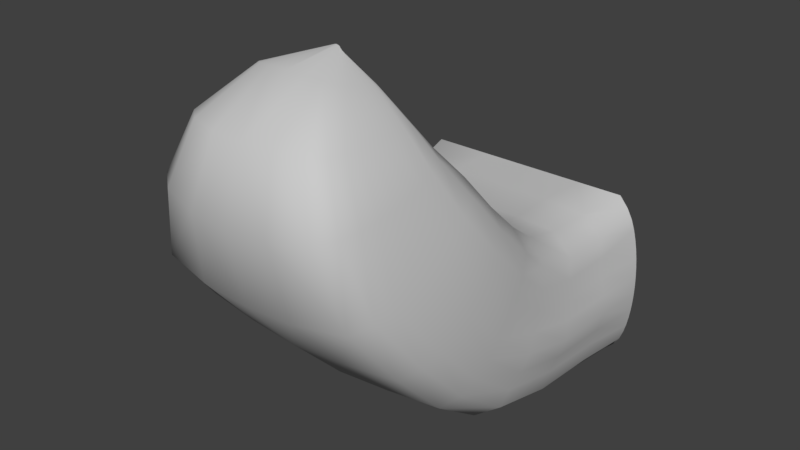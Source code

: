 # Source: slopeUp.blend  (saved by Blender 2.78.0; exported with 4.5.12 LTS)
import bpy
from mathutils import Matrix  # noqa: F401  (used for matrix-valued properties, if any)

bpy.ops.wm.read_factory_settings(use_empty=True)
scene = bpy.context.scene
scene.name = 'Scene'

# ---- collections
col_collection_1 = bpy.data.collections.new('Collection 1'); scene.collection.children.link(col_collection_1)

# ---- materials (node trees are filled in below, after node groups)
mat_slope_dirt1 = bpy.data.materials.new('Slope_Dirt1')
mat_slope_dirt1.alpha_threshold = 0.0
mat_slope_dirt1.use_transparent_shadow = False
mat_slope_dirt1.diffuse_color = (0.588, 0.588, 0.588, 1.0)
mat_slope_dirt1.specular_color = (0.0, 0.0, 0.0)
mat_slope_dirt1.roughness = 0.5
mat_slope_dirt1.specular_intensity = 1.0

# ---- material node trees

# ---- world
world_world = bpy.data.worlds.new('World'); scene.world = world_world
world_world.color = (0.05088, 0.05088, 0.05088)
world_world.use_sun_shadow = False
world_world.sun_shadow_jitter_overblur = 0.0
world_world.cycles.sampling_method = 'MANUAL'

# ---- meshes
me_slopeup = bpy.data.meshes.new('slopeUp')
me_slopeup.from_pydata([(6.172, 2.527, -5.0), (6.145, 3.489, -2.462), (6.239, 3.407, -5.0), (6.214, 2.966, -5.0), (5.954, 2.636, -2.425), (6.05, 4.351, -2.5), (6.239, 4.296, -5.0), (6.247, 3.851, -5.0), (5.865, 5.192, -2.55), (6.172, 5.193, -5.0), (6.214, 4.744, -5.0), (5.704, 6.073, -2.588), (6.025, 6.101, -5.0), (6.111, 5.646, -5.0), (5.076, 0.0, -5.0), (5.553, 0.9665, -2.353), (5.747, 0.8031, -5.0), (5.487, 0.3919, -5.0), (4.922, 0.1884, -2.319), (5.574, 6.995, -2.615), (5.91, 6.56, -5.0), (5.747, 7.025, -5.0), (5.71, 1.793, -2.389), (6.025, 1.656, -5.0), (5.91, 1.227, -5.0), (4.549, 7.767, -2.677), (5.487, 7.503, -5.0), (5.076, 8.0, -5.0), (6.111, 2.09, -5.0), (5.868, 5.293, 0.1621), (5.717, 6.143, -0.0437), (4.621, 0.4666, 1.357), (5.519, 1.214, 1.17), (5.545, 7.025, -0.2444), (5.64, 2.011, 0.9735), (4.528, 7.842, -0.4717), (5.924, 2.823, 0.777), (6.15, 3.645, 0.5782), (6.014, 4.476, 0.3745), (6.153, 4.411, 3.396), (6.05, 5.194, 3.035), (5.986, 5.984, 2.671), (5.843, 6.783, 2.302), (4.528, 1.411, 4.78), (5.574, 2.118, 4.454), (5.574, 7.597, 1.927), (5.744, 2.869, 4.107), (4.61, 8.363, 1.436), (5.986, 3.636, 3.754), (5.986, 5.418, 6.048), (6.05, 6.057, 5.481), (6.05, 6.702, 4.909), (5.986, 7.353, 4.332), (5.843, 8.012, 3.748), (4.922, 3.585, 7.673), (5.574, 4.168, 7.156), (5.574, 8.683, 3.153), (5.843, 4.787, 6.607), (4.606, 9.337, 2.746), (2.392, 0.3932, 1.368), (2.364, 1.444, 4.983), (2.533, 0.0583, -2.475), (2.452, 3.406, 7.852), (2.684, -0.0058, -5.0), (0.0389, 1.516, 5.07), (0.0426, 3.289, 7.963), (0.1428, 0.0135, -2.511), (0.1085, 0.4122, 1.379), (0.0751, 0.0112, -5.0), (-5.839, 5.418, 6.048), (-5.807, 3.636, 3.754), (-5.997, 4.411, 3.396), (-5.903, 6.057, 5.481), (-5.903, 5.194, 3.035), (-5.903, 6.702, 4.909), (-5.718, 5.965, 2.695), (-5.839, 7.353, 4.332), (-5.557, 6.765, 2.325), (-5.696, 8.012, 3.748), (-4.775, 3.585, 7.673), (-4.775, 1.411, 4.78), (-5.405, 2.118, 4.454), (-5.426, 4.168, 7.156), (-5.426, 7.597, 1.927), (-5.426, 8.683, 3.153), (-5.563, 2.869, 4.107), (-5.696, 4.787, 6.607), (-4.238, 8.363, 1.437), (-4.287, 9.337, 2.746), (-5.718, 5.299, 0.1879), (-5.563, 6.147, -0.0183), (-4.143, 0.4994, 1.221), (-4.98, 1.173, 1.107), (-5.398, 7.025, -0.2443), (-5.456, 2.097, 0.9376), (-4.277, 7.843, -0.4694), (-5.778, 2.823, 0.7776), (-6.003, 3.645, 0.5783), (-5.867, 4.476, 0.3745), (-5.903, 4.351, -2.5), (-5.839, 5.22, -2.538), (-5.696, 6.099, -2.576), (-3.973, 0.2483, -2.507), (-5.006, 0.8223, -2.214), (-5.426, 6.995, -2.615), (-5.544, 1.797, -2.277), (-4.413, 7.767, -2.676), (-5.839, 2.636, -2.425), (-6.006, 3.489, -2.462), (-6.063, 2.966, -5.0), (-6.088, 3.407, -5.0), (-6.021, 2.527, -5.0), (-6.096, 3.851, -5.0), (-6.088, 4.296, -5.0), (-6.063, 4.744, -5.0), (-6.021, 5.193, -5.0), (-5.959, 5.646, -5.0), (-5.874, 6.101, -5.0), (-4.924, 0.0, -5.0), (-5.336, 0.3919, -5.0), (-5.596, 0.8031, -5.0), (-5.758, 6.56, -5.0), (-5.596, 7.025, -5.0), (-5.758, 1.227, -5.0), (-5.874, 1.656, -5.0), (-5.336, 7.503, -5.0), (-4.924, 8.0, -5.0), (-5.959, 2.09, -5.0), (-2.133, 0.3943, 1.362), (-2.144, 0.0587, -2.475), (-2.361, 3.407, 7.852), (-2.335, 1.446, 4.983), (-2.535, -0.0054, -5.0), (2.913, 8.0, -5.0), (2.622, 7.939, -2.656), (2.825, 9.39, 2.526), (2.876, 8.455, 1.531), (2.717, 7.935, -0.4649), (0.397, 8.455, 1.531), (0.2501, 7.935, -0.4636), (0.3572, 8.0, -5.0), (0.143, 7.939, -2.656), (0.3465, 9.39, 2.526), (-2.0, 8.455, 1.531), (-2.135, 7.935, -0.4628), (-2.115, 8.0, -5.0), (-2.254, 7.939, -2.656), (-2.05, 9.39, 2.526), (-5.839, 9.169, 6.188), (-5.903, 8.645, 6.864), (-5.839, 7.612, 8.196), (-5.696, 7.104, 8.852), (-5.426, 10.24, 4.808), (-4.25, 10.74, 4.195), (-5.426, 6.606, 9.495), (-5.903, 8.126, 7.533), (-5.696, 9.698, 5.504), (5.574, 6.606, 9.495), (5.843, 7.104, 8.852), (6.05, 8.126, 7.533), (6.05, 8.645, 6.864), (5.843, 9.698, 5.504), (5.574, 10.24, 4.808), (-4.775, 6.137, 10.1), (-2.319, 5.964, 10.36), (0.3465, 10.81, 4.074), (-2.05, 10.81, 4.074), (0.0583, 5.861, 10.49), (4.922, 6.137, 10.1), (5.986, 7.612, 8.196), (5.986, 9.169, 6.188), (4.536, 10.74, 4.195), (2.825, 10.81, 4.074), (2.442, 5.964, 10.36), (4.254, 13.52, 7.032), (5.151, 12.08, 6.256), (5.4, 11.68, 7.054), (4.581, 13.37, 7.787), (4.772, 13.07, 9.336), (5.591, 10.88, 8.612), (5.591, 10.48, 9.379), (4.772, 12.92, 10.1), (1.918, 12.02, 13.28), (2.274, 8.734, 12.71), (0.0627, 8.666, 12.79), (0.0551, 11.92, 13.39), (4.213, 12.33, 5.485), (3.443, 13.62, 6.424), (4.717, 13.22, 8.565), (5.532, 11.27, 7.837), (4.717, 12.78, 10.86), (5.532, 10.1, 10.14), (5.4, 9.711, 10.89), (4.589, 12.63, 11.6), (-4.412, 8.978, 12.32), (-5.014, 9.333, 11.63), (-4.184, 12.48, 12.32), (-3.443, 12.28, 12.93), (-5.395, 10.1, 10.14), (-5.455, 10.48, 9.379), (-4.655, 12.92, 10.1), (-4.6, 12.78, 10.86), (-5.395, 11.27, 7.837), (-5.263, 11.68, 7.054), (-4.461, 13.37, 7.787), (-4.599, 13.22, 8.565), (-1.806, 12.02, 13.28), (-2.146, 8.734, 12.71), (0.3206, 12.51, 5.415), (2.611, 12.51, 5.415), (2.084, 13.68, 6.205), (0.2779, 13.69, 6.165), (4.301, 12.48, 12.32), (5.151, 9.333, 11.63), (4.549, 8.978, 12.32), (3.559, 12.28, 12.93), (-5.263, 9.711, 10.89), (-4.471, 12.63, 11.6), (-5.455, 10.88, 8.612), (-4.655, 13.07, 9.336), (-5.014, 12.08, 6.256), (-4.106, 13.52, 7.032), (-1.564, 13.68, 6.205), (-1.894, 12.51, 5.415), (-3.951, 12.33, 5.485), (-3.163, 13.62, 6.424), (2.638, 14.84, 7.053), (1.582, 14.88, 6.892), (-2.424, 14.84, 7.053), (-1.186, 14.88, 6.891), (3.254, 14.89, 7.533), (3.517, 14.9, 8.115), (3.677, 14.93, 9.903), (3.677, 14.92, 9.311), (0.0419, 14.82, 12.51), (1.464, 14.83, 12.4), (3.632, 14.91, 8.714), (3.527, 14.94, 11.06), (3.633, 14.93, 10.49), (-2.627, 14.92, 12.1), (-3.199, 14.94, 11.62), (-3.545, 14.93, 10.49), (-3.589, 14.93, 9.903), (-3.425, 14.9, 8.115), (-3.543, 14.91, 8.714), (-1.379, 14.83, 12.4), (0.207, 14.87, 6.849), (2.714, 14.92, 12.1), (3.286, 14.94, 11.62), (-3.439, 14.94, 11.06), (-3.589, 14.92, 9.311), (-3.138, 14.89, 7.533), (2.083, 16.36, 9.09), (2.108, 16.28, 8.796), (2.108, 16.2, 8.5), (1.886, 16.52, 9.657), (2.023, 16.44, 9.378), (-1.832, 16.52, 9.657), (-1.97, 16.44, 9.378), (-2.056, 16.28, 8.795), (-2.056, 16.2, 8.499), (-1.966, 16.03, 7.897), (-1.807, 15.92, 7.593), (-0.8087, 16.7, 10.09), (0.0272, 16.75, 10.16), (-0.6978, 15.71, 7.196), (0.1206, 15.7, 7.155), (2.082, 16.12, 8.2), (2.019, 16.03, 7.898), (1.546, 16.6, 9.911), (0.8628, 16.7, 10.09), (-2.03, 16.36, 9.089), (-2.031, 16.12, 8.2), (-1.409, 15.77, 7.328), (1.536, 15.77, 7.329), (0.9172, 15.71, 7.196), (1.875, 15.92, 7.594), (-1.493, 16.6, 9.911), (0.1763, 16.93, 7.608), (0.1784, 16.91, 7.6), (0.1773, 16.88, 7.592), (0.1603, 16.97, 7.623), (0.1707, 16.95, 7.615), (-0.1181, 16.98, 7.621), (-0.1302, 16.96, 7.612), (-0.1421, 16.91, 7.596), (-0.1432, 16.89, 7.588), (-0.1355, 16.85, 7.571), (-0.1247, 16.83, 7.563), (-0.0405, 17.01, 7.634), (0.0223, 17.02, 7.633), (-0.0407, 16.78, 7.543), (0.0191, 16.78, 7.544), (0.173, 16.86, 7.583), (0.1654, 16.84, 7.575), (0.1383, 16.99, 7.631), (0.0848, 17.01, 7.635), (-0.1378, 16.94, 7.604), (-0.1411, 16.87, 7.58), (-0.0986, 16.8, 7.557), (0.1295, 16.79, 7.558), (0.0794, 16.78, 7.544), (0.1532, 16.82, 7.565), (-0.0948, 16.99, 7.629)], [], [(0, 1, 2, 3), (4, 1, 0), (2, 5, 6, 7), (1, 5, 2), (6, 8, 9, 10), (5, 8, 6), (9, 11, 12, 13), (8, 11, 9), (14, 15, 16, 17), (18, 15, 14), (11, 19, 20, 12), (20, 19, 21), (16, 22, 23, 24), (15, 22, 16), (19, 25, 26, 21), (26, 25, 27), (23, 4, 0, 28), (22, 4, 23), (8, 29, 30, 11), (18, 31, 32, 15), (11, 30, 33, 19), (15, 32, 34, 22), (19, 33, 35, 25), (22, 34, 36, 4), (4, 36, 37, 1), (1, 37, 38, 5), (5, 38, 29, 8), (37, 39, 40, 38), (38, 40, 41, 29), (29, 41, 42, 30), (31, 43, 44, 32), (30, 42, 45, 33), (32, 44, 46, 34), (33, 45, 47, 35), (34, 46, 48, 36), (36, 48, 39, 37), (39, 48, 49, 50), (40, 39, 50, 51), (41, 40, 51, 52), (42, 41, 52, 53), (44, 43, 54, 55), (45, 42, 53, 56), (46, 44, 55, 57), (47, 45, 56, 58), (48, 46, 57, 49), (59, 60, 43, 31), (31, 18, 61, 59), (43, 60, 62, 54), (18, 14, 63, 61), (62, 60, 64, 65), (59, 61, 66, 67), (60, 59, 67, 64), (61, 63, 68, 66), (69, 70, 71, 72), (72, 71, 73, 74), (74, 73, 75, 76), (76, 75, 77, 78), (79, 80, 81, 82), (78, 77, 83, 84), (82, 81, 85, 86), (84, 83, 87, 88), (86, 85, 70, 69), (89, 90, 77, 75), (80, 91, 92, 81), (83, 77, 90, 93), (92, 94, 85, 81), (93, 95, 87, 83), (94, 96, 70, 85), (96, 97, 71, 70), (97, 98, 73, 71), (98, 89, 75, 73), (89, 98, 99, 100), (100, 101, 90, 89), (91, 102, 103, 92), (101, 104, 93, 90), (94, 92, 103, 105), (104, 106, 95, 93), (96, 94, 105, 107), (107, 108, 97, 96), (108, 99, 98, 97), (108, 107, 109, 110), (111, 109, 107), (99, 108, 112, 113), (110, 112, 108), (100, 99, 114, 115), (113, 114, 99), (101, 100, 116, 117), (115, 116, 100), (118, 119, 120, 103), (102, 118, 103), (104, 101, 121, 122), (117, 121, 101), (105, 103, 123, 124), (120, 123, 103), (106, 104, 125, 126), (122, 125, 104), (107, 105, 127, 111), (124, 127, 105), (91, 128, 129, 102), (79, 130, 131, 80), (132, 118, 102, 129), (91, 80, 131, 128), (130, 65, 64, 131), (129, 128, 67, 66), (68, 132, 129, 66), (128, 131, 64, 67), (133, 27, 25, 134), (58, 135, 136, 47), (35, 47, 136, 137), (25, 35, 137, 134), (137, 136, 138, 139), (140, 133, 134, 141), (134, 137, 139, 141), (138, 136, 135, 142), (139, 138, 143, 144), (145, 140, 141, 146), (141, 139, 144, 146), (143, 138, 142, 147), (144, 143, 87, 95), (145, 146, 106, 126), (146, 144, 95, 106), (74, 76, 148, 149), (87, 143, 147, 88), (86, 69, 150, 151), (152, 84, 88, 153), (82, 86, 151, 154), (72, 74, 149, 155), (78, 84, 152, 156), (55, 157, 158, 57), (50, 159, 160, 51), (53, 161, 162, 56), (130, 79, 163, 164), (142, 165, 166, 147), (65, 130, 164, 167), (54, 168, 157, 55), (49, 169, 159, 50), (52, 170, 161, 53), (79, 82, 154, 163), (69, 72, 155, 150), (76, 78, 156, 148), (58, 171, 172, 135), (57, 158, 169, 49), (51, 160, 170, 52), (58, 56, 162, 171), (62, 173, 168, 54), (65, 167, 173, 62), (88, 147, 166, 153), (135, 172, 165, 142), (174, 175, 176, 177), (178, 179, 180, 181), (182, 183, 184, 185), (186, 175, 174, 187), (188, 189, 179, 178), (190, 191, 192, 193), (194, 195, 196, 197), (198, 199, 200, 201), (202, 203, 204, 205), (206, 207, 194, 197), (208, 209, 210, 211), (181, 180, 191, 190), (212, 213, 214, 215), (177, 176, 189, 188), (193, 192, 213, 212), (195, 216, 217, 196), (199, 218, 219, 200), (203, 220, 221, 204), (184, 207, 206, 185), (222, 223, 208, 211), (214, 183, 182, 215), (216, 198, 201, 217), (218, 202, 205, 219), (221, 220, 224, 225), (209, 186, 187, 210), (225, 224, 223, 222), (210, 187, 226, 227), (228, 225, 222, 229), (230, 174, 177, 231), (178, 181, 232, 233), (182, 185, 234, 235), (187, 174, 230, 226), (188, 178, 233, 236), (190, 193, 237, 238), (239, 197, 196, 240), (241, 201, 200, 242), (205, 204, 243, 244), (245, 206, 197, 239), (211, 210, 227, 246), (181, 190, 238, 232), (212, 215, 247, 248), (231, 177, 188, 236), (193, 212, 248, 237), (240, 196, 217, 249), (242, 200, 219, 250), (204, 221, 251, 243), (234, 185, 206, 245), (229, 222, 211, 246), (215, 182, 235, 247), (249, 217, 201, 241), (250, 219, 205, 244), (251, 221, 225, 228), (252, 253, 232, 238), (253, 254, 233, 232), (255, 256, 237, 248), (257, 240, 249, 258), (259, 242, 250, 260), (261, 243, 251, 262), (263, 264, 234, 245), (265, 229, 246, 266), (254, 267, 236, 233), (267, 268, 231, 236), (269, 247, 235, 270), (269, 255, 248, 247), (258, 249, 241, 271), (260, 250, 244, 272), (262, 251, 228, 273), (274, 275, 227, 226), (273, 228, 229, 265), (268, 276, 230, 231), (270, 235, 234, 264), (276, 274, 226, 230), (256, 252, 238, 237), (277, 239, 240, 257), (271, 241, 242, 259), (272, 244, 243, 261), (277, 263, 245, 239), (275, 266, 246, 227), (278, 279, 253, 252), (279, 280, 254, 253), (281, 282, 256, 255), (283, 257, 258, 284), (285, 259, 260, 286), (287, 261, 262, 288), (289, 290, 264, 263), (291, 265, 266, 292), (280, 293, 267, 254), (293, 294, 268, 267), (295, 269, 270, 296), (295, 281, 255, 269), (284, 258, 271, 297), (286, 260, 272, 298), (288, 262, 273, 299), (300, 301, 275, 274), (299, 273, 265, 291), (294, 302, 276, 268), (296, 270, 264, 290), (302, 300, 274, 276), (282, 278, 252, 256), (303, 277, 257, 283), (297, 271, 259, 285), (298, 272, 261, 287), (303, 289, 263, 277), (301, 292, 266, 275), (149, 148, 202, 218), (151, 150, 198, 216), (153, 224, 220, 152), (154, 151, 216, 195), (155, 149, 218, 199), (156, 152, 220, 203), (192, 158, 157, 213), (179, 160, 159, 180), (175, 162, 161, 176), (164, 163, 194, 207), (165, 208, 223, 166), (167, 164, 207, 184), (213, 157, 168, 214), (180, 159, 169, 191), (176, 161, 170, 189), (163, 154, 195, 194), (150, 155, 199, 198), (148, 156, 203, 202), (172, 171, 186, 209), (191, 169, 158, 192), (189, 170, 160, 179), (171, 162, 175, 186), (173, 183, 214, 168), (167, 184, 183, 173), (166, 223, 224, 153), (165, 172, 209, 208)])
me_slopeup.polygons.foreach_set('use_smooth', [True] * 278)
_k = set([(0, 3), (0, 28), (2, 3), (2, 7), (6, 7), (6, 10), (9, 10), (9, 13), (12, 13), (12, 20), (14, 17), (14, 63), (16, 17), (16, 24), (20, 21), (21, 26), (23, 24), (23, 28), (26, 27), (27, 133), (63, 68), (68, 132), (109, 110), (109, 111), (110, 112), (111, 127), (112, 113), (113, 114), (114, 115), (115, 116), (116, 117), (117, 121), (118, 119), (118, 132), (119, 120), (120, 123), (121, 122), (122, 125), (123, 124), (124, 127), (125, 126), (126, 145), (133, 140), (140, 145), (278, 279), (278, 282), (279, 280), (280, 293), (281, 282), (281, 295), (283, 284), (283, 303), (284, 297), (285, 286), (285, 297), (286, 298), (287, 288), (287, 298), (288, 299), (289, 290), (289, 303), (290, 296), (291, 292), (291, 299), (292, 301), (293, 294), (294, 302), (295, 296), (300, 301), (300, 302)])
me_slopeup.attributes.new('sharp_edge', 'BOOLEAN', 'EDGE').data.foreach_set('value', [ (min(e.vertices), max(e.vertices)) in _k for e in me_slopeup.edges])
_uv = me_slopeup.uv_layers.new(name='UVMap')
_uv.uv.foreach_set('vector', [0.6278, 0.0, 0.5205, 0.3052, 0.5205, 0.0, 0.5723, 0.0, 0.6278, 0.3052, 0.5205, 0.3052, 0.6278, 0.0, 0.5205, 0.0, 0.4128, 0.3052, 0.4128, 0.0, 0.4733, 0.0, 0.5205, 0.3052, 0.4128, 0.3052, 0.5205, 0.0, 0.4128, 0.0, 0.3053, 0.3052, 0.3053, 0.0, 0.3642, 0.0, 0.4128, 0.3052, 0.3053, 0.3052, 0.4128, 0.0, 0.3053, 0.0, 0.1977, 0.3052, 0.1977, 0.0, 0.2582, 0.0, 0.3053, 0.3052, 0.1977, 0.3052, 0.3053, 0.0, 0.9998, 0.0, 0.8432, 0.3052, 0.8432, 0.0, 0.9205, 0.0, 0.9998, 0.3052, 0.8432, 0.3052, 0.9998, 0.0, 0.1977, 0.3052, 0.0902, 0.3052, 0.1486, 0.0, 0.1977, 0.0, 0.1486, 0.0, 0.0902, 0.3052, 0.0902, 0.0, 0.8432, 0.0, 0.7356, 0.3052, 0.7356, 0.0, 0.7932, 0.0, 0.8432, 0.3052, 0.7356, 0.3052, 0.8432, 0.0, 0.0902, 0.3052, 0.0, 0.3052, 0.0482, 0.0, 0.0902, 0.0, 0.0482, 0.0, 0.0, 0.3052, 0.0, 0.0, 0.7356, 0.0, 0.6278, 0.3052, 0.6278, 0.0, 0.691, 0.0, 0.7356, 0.3052, 0.6278, 0.3052, 0.7356, 0.0, 0.3053, 0.3052, 0.3053, 0.613, 0.1977, 0.613, 0.1977, 0.3052, 0.9998, 0.3052, 0.9998, 0.613, 0.8432, 0.613, 0.8432, 0.3052, 0.1977, 0.3052, 0.1977, 0.613, 0.0902, 0.613, 0.0902, 0.3052, 0.8432, 0.3052, 0.8432, 0.613, 0.7356, 0.613, 0.7356, 0.3052, 0.0902, 0.3052, 0.0902, 0.613, 0.0, 0.613, 0.0, 0.3052, 0.7356, 0.3052, 0.7356, 0.613, 0.6278, 0.613, 0.6278, 0.3052, 0.6278, 0.3052, 0.6278, 0.613, 0.5205, 0.613, 0.5205, 0.3052, 0.5205, 0.3052, 0.5205, 0.613, 0.4128, 0.613, 0.4128, 0.3052, 0.4128, 0.3052, 0.4128, 0.613, 0.3053, 0.613, 0.3053, 0.3052, 0.5205, 0.613, 0.5205, 1.0, 0.4128, 1.0, 0.4128, 0.613, 0.4128, 0.613, 0.4128, 1.0, 0.3053, 1.0, 0.3053, 0.613, 0.3053, 0.613, 0.3053, 1.0, 0.1977, 1.0, 0.1977, 0.613, 0.9998, 0.613, 0.9998, 1.0, 0.8432, 1.0, 0.8432, 0.613, 0.1977, 0.613, 0.1977, 1.0, 0.0902, 1.0, 0.0902, 0.613, 0.8432, 0.613, 0.8432, 1.0, 0.7356, 1.0, 0.7356, 0.613, 0.0902, 0.613, 0.0902, 1.0, 0.0, 1.0, 0.0, 0.613, 0.7356, 0.613, 0.7356, 1.0, 0.6278, 1.0, 0.6278, 0.613, 0.6278, 0.613, 0.6278, 1.0, 0.5205, 1.0, 0.5205, 0.613, 0.5205, 0.0, 0.6278, 0.0, 0.6278, 0.3052, 0.5205, 0.3052, 0.4128, 0.0, 0.5205, 0.0, 0.5205, 0.3052, 0.4128, 0.3052, 0.3053, 0.0, 0.4128, 0.0, 0.4128, 0.3052, 0.3053, 0.3052, 0.1977, 0.0, 0.3053, 0.0, 0.3053, 0.3052, 0.1977, 0.3052, 0.8432, 0.0, 0.9998, 0.0, 0.9998, 0.3052, 0.8432, 0.3052, 0.0902, 0.0, 0.1977, 0.0, 0.1977, 0.3052, 0.0902, 0.3052, 0.7356, 0.0, 0.8432, 0.0, 0.8432, 0.3052, 0.7356, 0.3052, 0.0, 0.0, 0.0902, 0.0, 0.0902, 0.3052, 0.0, 0.3052, 0.6278, 0.0, 0.7356, 0.0, 0.7356, 0.3052, 0.6278, 0.3052, 0.2408, 0.613, 0.2408, 1.0, 0.0, 1.0, 0.0, 0.613, 0.0, 0.613, 0.0, 0.3052, 0.2408, 0.3052, 0.2408, 0.613, 0.0, 0.0, 0.2408, 0.0, 0.2408, 0.3052, 0.0, 0.3052, 0.0, 0.3052, 0.0, 0.0, 0.2408, 0.0, 0.2408, 0.3052, 0.2408, 0.3052, 0.2408, 0.0, 0.4788, 0.0, 0.4788, 0.3052, 0.2408, 0.613, 0.2408, 0.3052, 0.4788, 0.3052, 0.4788, 0.613, 0.2408, 1.0, 0.2408, 0.613, 0.4788, 0.613, 0.4788, 1.0, 0.2408, 0.3052, 0.2408, 0.0, 0.4788, 0.0, 0.4788, 0.3052, 0.3053, 0.3052, 0.3053, 0.0, 0.4128, 0.0, 0.4128, 0.3052, 0.4128, 0.3052, 0.4128, 0.0, 0.5205, 0.0, 0.5205, 0.3052, 0.5205, 0.3052, 0.5205, 0.0, 0.6278, 0.0, 0.6278, 0.3052, 0.6278, 0.3052, 0.6278, 0.0, 0.7356, 0.0, 0.7356, 0.3052, 0.0, 0.3052, 0.0, 0.0, 0.0902, 0.0, 0.0902, 0.3052, 0.7356, 0.3052, 0.7356, 0.0, 0.8432, 0.0, 0.8432, 0.3052, 0.0902, 0.3052, 0.0902, 0.0, 0.1977, 0.0, 0.1977, 0.3052, 0.8432, 0.3052, 0.8432, 0.0, 0.9998, 0.0, 0.9998, 0.3052, 0.1977, 0.3052, 0.1977, 0.0, 0.3053, 0.0, 0.3053, 0.3052, 0.6278, 0.613, 0.7356, 0.613, 0.7356, 1.0, 0.6278, 1.0, 0.0, 1.0, 0.0, 0.613, 0.0902, 0.613, 0.0902, 1.0, 0.8432, 1.0, 0.7356, 1.0, 0.7356, 0.613, 0.8432, 0.613, 0.0902, 0.613, 0.1977, 0.613, 0.1977, 1.0, 0.0902, 1.0, 0.8432, 0.613, 0.9998, 0.613, 0.9998, 1.0, 0.8432, 1.0, 0.1977, 0.613, 0.3053, 0.613, 0.3053, 1.0, 0.1977, 1.0, 0.3053, 0.613, 0.4128, 0.613, 0.4128, 1.0, 0.3053, 1.0, 0.4128, 0.613, 0.5205, 0.613, 0.5205, 1.0, 0.4128, 1.0, 0.5205, 0.613, 0.6278, 0.613, 0.6278, 1.0, 0.5205, 1.0, 0.6278, 0.613, 0.5205, 0.613, 0.5205, 0.3052, 0.6278, 0.3052, 0.6278, 0.3052, 0.7356, 0.3052, 0.7356, 0.613, 0.6278, 0.613, 0.0, 0.613, 0.0, 0.3052, 0.0902, 0.3052, 0.0902, 0.613, 0.7356, 0.3052, 0.8432, 0.3052, 0.8432, 0.613, 0.7356, 0.613, 0.1977, 0.613, 0.0902, 0.613, 0.0902, 0.3052, 0.1977, 0.3052, 0.8432, 0.3052, 0.9998, 0.3052, 0.9998, 0.613, 0.8432, 0.613, 0.3053, 0.613, 0.1977, 0.613, 0.1977, 0.3052, 0.3053, 0.3052, 0.3053, 0.3052, 0.4128, 0.3052, 0.4128, 0.613, 0.3053, 0.613, 0.4128, 0.3052, 0.5205, 0.3052, 0.5205, 0.613, 0.4128, 0.613, 0.4128, 0.3052, 0.3053, 0.3052, 0.3646, 0.0, 0.4128, 0.0, 0.3053, 0.0, 0.3646, 0.0, 0.3053, 0.3052, 0.5205, 0.3052, 0.4128, 0.3052, 0.466, 0.0, 0.5205, 0.0, 0.4128, 0.0, 0.466, 0.0, 0.4128, 0.3052, 0.6278, 0.3052, 0.5205, 0.3052, 0.5937, 0.0, 0.6278, 0.0, 0.5205, 0.0, 0.5937, 0.0, 0.5205, 0.3052, 0.7356, 0.3052, 0.6278, 0.3052, 0.7031, 0.0, 0.7356, 0.0, 0.6278, 0.0, 0.7031, 0.0, 0.6278, 0.3052, 0.0, 0.0, 0.0429, 0.0, 0.0902, 0.0, 0.0902, 0.3052, 0.0, 0.3052, 0.0, 0.0, 0.0902, 0.3052, 0.8432, 0.3052, 0.7356, 0.3052, 0.7859, 0.0, 0.8432, 0.0, 0.7356, 0.0, 0.7859, 0.0, 0.7356, 0.3052, 0.1977, 0.3052, 0.0902, 0.3052, 0.1482, 0.0, 0.1977, 0.0, 0.0902, 0.0, 0.1482, 0.0, 0.0902, 0.3052, 0.9998, 0.3052, 0.8432, 0.3052, 0.94, 0.0, 0.9998, 0.0, 0.8432, 0.0, 0.94, 0.0, 0.8432, 0.3052, 0.3053, 0.3052, 0.1977, 0.3052, 0.2506, 0.0, 0.3053, 0.0, 0.1977, 0.0, 0.2506, 0.0, 0.1977, 0.3052, 0.9998, 0.613, 0.7063, 0.613, 0.7063, 0.3052, 0.9998, 0.3052, 0.9998, 0.3052, 0.7063, 0.3052, 0.7063, 0.0, 0.9998, 0.0, 0.7063, 0.0, 0.9998, 0.0, 0.9998, 0.3052, 0.7063, 0.3052, 0.9998, 0.613, 0.9998, 1.0, 0.7063, 1.0, 0.7063, 0.613, 0.7063, 0.3052, 0.4788, 0.3052, 0.4788, 0.0, 0.7063, 0.0, 0.7063, 0.3052, 0.7063, 0.613, 0.4788, 0.613, 0.4788, 0.3052, 0.4788, 0.0, 0.7063, 0.0, 0.7063, 0.3052, 0.4788, 0.3052, 0.7063, 0.613, 0.7063, 1.0, 0.4788, 1.0, 0.4788, 0.613, 0.7063, 0.0, 0.9998, 0.0, 0.9998, 0.3052, 0.7063, 0.3052, 0.9998, 0.3052, 0.7063, 0.3052, 0.7063, 0.0, 0.9998, 0.0, 0.9998, 0.613, 0.9998, 1.0, 0.7063, 1.0, 0.7063, 0.613, 0.9998, 0.3052, 0.9998, 0.613, 0.7063, 0.613, 0.7063, 0.3052, 0.7063, 0.613, 0.7063, 1.0, 0.4788, 1.0, 0.4788, 0.613, 0.4788, 0.0, 0.7063, 0.0, 0.7063, 0.3052, 0.4788, 0.3052, 0.7063, 0.3052, 0.7063, 0.613, 0.4788, 0.613, 0.4788, 0.3052, 0.4788, 0.0, 0.7063, 0.0, 0.7063, 0.3052, 0.4788, 0.3052, 0.4788, 0.613, 0.4788, 1.0, 0.2408, 1.0, 0.2408, 0.613, 0.2408, 0.0, 0.4788, 0.0, 0.4788, 0.3052, 0.2408, 0.3052, 0.4788, 0.3052, 0.4788, 0.613, 0.2408, 0.613, 0.2408, 0.3052, 0.2408, 0.0, 0.4788, 0.0, 0.4788, 0.3052, 0.2408, 0.3052, 0.2408, 0.613, 0.2408, 1.0, 0.0, 1.0, 0.0, 0.613, 0.2408, 0.0, 0.2408, 0.3052, 0.0, 0.3052, 0.0, 0.0, 0.2408, 0.3052, 0.2408, 0.613, 0.0, 0.613, 0.0, 0.3052, 0.5205, 0.3052, 0.6278, 0.3052, 0.6278, 0.613, 0.5205, 0.613, 0.0, 0.0, 0.2408, 0.0, 0.2408, 0.3052, 0.0, 0.3052, 0.1977, 0.3052, 0.3053, 0.3052, 0.3053, 0.613, 0.1977, 0.613, 0.8432, 0.613, 0.8432, 0.3052, 0.9998, 0.3052, 0.9998, 0.613, 0.0902, 0.3052, 0.1977, 0.3052, 0.1977, 0.613, 0.0902, 0.613, 0.4128, 0.3052, 0.5205, 0.3052, 0.5205, 0.613, 0.4128, 0.613, 0.7356, 0.3052, 0.8432, 0.3052, 0.8432, 0.613, 0.7356, 0.613, 0.8432, 0.3052, 0.8432, 0.613, 0.7356, 0.613, 0.7356, 0.3052, 0.5205, 0.3052, 0.5205, 0.613, 0.4128, 0.613, 0.4128, 0.3052, 0.1977, 0.3052, 0.1977, 0.613, 0.0902, 0.613, 0.0902, 0.3052, 0.7063, 0.3052, 0.9998, 0.3052, 0.9998, 0.613, 0.7063, 0.613, 0.4788, 0.3052, 0.4788, 0.613, 0.2408, 0.613, 0.2408, 0.3052, 0.4788, 0.3052, 0.7063, 0.3052, 0.7063, 0.613, 0.4788, 0.613, 0.9998, 0.3052, 0.9998, 0.613, 0.8432, 0.613, 0.8432, 0.3052, 0.6278, 0.3052, 0.6278, 0.613, 0.5205, 0.613, 0.5205, 0.3052, 0.3053, 0.3052, 0.3053, 0.613, 0.1977, 0.613, 0.1977, 0.3052, 0.0, 0.3052, 0.0902, 0.3052, 0.0902, 0.613, 0.0, 0.613, 0.3053, 0.3052, 0.4128, 0.3052, 0.4128, 0.613, 0.3053, 0.613, 0.6278, 0.3052, 0.7356, 0.3052, 0.7356, 0.613, 0.6278, 0.613, 0.9998, 0.3052, 0.9998, 0.613, 0.7063, 0.613, 0.7063, 0.3052, 0.7356, 0.3052, 0.7356, 0.613, 0.6278, 0.613, 0.6278, 0.3052, 0.4128, 0.3052, 0.4128, 0.613, 0.3053, 0.613, 0.3053, 0.3052, 0.0, 0.3052, 0.0902, 0.3052, 0.0902, 0.613, 0.0, 0.613, 0.2408, 0.3052, 0.2408, 0.613, 0.0, 0.613, 0.0, 0.3052, 0.4788, 0.3052, 0.4788, 0.613, 0.2408, 0.613, 0.2408, 0.3052, 0.0, 0.3052, 0.2408, 0.3052, 0.2408, 0.613, 0.0, 0.613, 0.7063, 0.3052, 0.7063, 0.613, 0.4788, 0.613, 0.4788, 0.3052, 0.0902, 0.3052, 0.0902, 0.0, 0.1977, 0.0, 0.1977, 0.3052, 0.4128, 0.3052, 0.4128, 0.0, 0.5205, 0.0, 0.5205, 0.3052, 0.2408, 0.3052, 0.2408, 0.0, 0.4788, 0.0, 0.4788, 0.3052, 0.0, 0.0, 0.0902, 0.0, 0.0902, 0.3052, 0.0, 0.3052, 0.3053, 0.3052, 0.3053, 0.0, 0.4128, 0.0, 0.4128, 0.3052, 0.6278, 0.3052, 0.6278, 0.0, 0.7356, 0.0, 0.7356, 0.3052, 0.0, 0.0, 0.0902, 0.0, 0.0902, 0.3052, 0.0, 0.3052, 0.3053, 0.0, 0.4128, 0.0, 0.4128, 0.3052, 0.3053, 0.3052, 0.6278, 0.0, 0.7356, 0.0, 0.7356, 0.3052, 0.6278, 0.3052, 0.7063, 0.3052, 0.7063, 0.0, 0.9998, 0.0, 0.9998, 0.3052, 0.4788, 0.0, 0.7063, 0.0, 0.7063, 0.3052, 0.4788, 0.3052, 0.5205, 0.3052, 0.5205, 0.0, 0.6278, 0.0, 0.6278, 0.3052, 0.8432, 0.3052, 0.8432, 0.0, 0.9998, 0.0, 0.9998, 0.3052, 0.1977, 0.3052, 0.1977, 0.0, 0.3053, 0.0, 0.3053, 0.3052, 0.7356, 0.3052, 0.7356, 0.0, 0.8432, 0.0, 0.8432, 0.3052, 0.0902, 0.0, 0.1977, 0.0, 0.1977, 0.3052, 0.0902, 0.3052, 0.4128, 0.0, 0.5205, 0.0, 0.5205, 0.3052, 0.4128, 0.3052, 0.7356, 0.0, 0.8432, 0.0, 0.8432, 0.3052, 0.7356, 0.3052, 0.4788, 0.0, 0.7063, 0.0, 0.7063, 0.3052, 0.4788, 0.3052, 0.2408, 0.3052, 0.2408, 0.0, 0.4788, 0.0, 0.4788, 0.3052, 0.0, 0.0, 0.2408, 0.0, 0.2408, 0.3052, 0.0, 0.3052, 0.1977, 0.0, 0.3053, 0.0, 0.3053, 0.3052, 0.1977, 0.3052, 0.5205, 0.0, 0.6278, 0.0, 0.6278, 0.3052, 0.5205, 0.3052, 0.8432, 0.3052, 0.8432, 0.0, 0.9998, 0.0, 0.9998, 0.3052, 0.7063, 0.0, 0.9998, 0.0, 0.9998, 0.3052, 0.7063, 0.3052, 0.0, 0.3052, 0.0, 0.0, 0.2408, 0.0, 0.2408, 0.3052, 0.7063, 0.3052, 0.9998, 0.3052, 0.9998, 0.613, 0.7063, 0.613, 0.0, 0.613, 0.0, 0.3052, 0.2408, 0.3052, 0.2408, 0.613, 0.0902, 0.613, 0.0902, 0.3052, 0.1977, 0.3052, 0.1977, 0.613, 0.4128, 0.3052, 0.5205, 0.3052, 0.5205, 0.613, 0.4128, 0.613, 0.2408, 0.3052, 0.4788, 0.3052, 0.4788, 0.613, 0.2408, 0.613, 0.0, 0.3052, 0.0902, 0.3052, 0.0902, 0.613, 0.0, 0.613, 0.3053, 0.3052, 0.4128, 0.3052, 0.4128, 0.613, 0.3053, 0.613, 0.6278, 0.3052, 0.7356, 0.3052, 0.7356, 0.613, 0.6278, 0.613, 0.0, 0.613, 0.0, 0.3052, 0.0902, 0.3052, 0.0902, 0.613, 0.3053, 0.613, 0.3053, 0.3052, 0.4128, 0.3052, 0.4128, 0.613, 0.6278, 0.3052, 0.7356, 0.3052, 0.7356, 0.613, 0.6278, 0.613, 0.7063, 0.613, 0.7063, 0.3052, 0.9998, 0.3052, 0.9998, 0.613, 0.4788, 0.3052, 0.7063, 0.3052, 0.7063, 0.613, 0.4788, 0.613, 0.5205, 0.3052, 0.6278, 0.3052, 0.6278, 0.613, 0.5205, 0.613, 0.8432, 0.3052, 0.9998, 0.3052, 0.9998, 0.613, 0.8432, 0.613, 0.1977, 0.613, 0.1977, 0.3052, 0.3053, 0.3052, 0.3053, 0.613, 0.7356, 0.3052, 0.8432, 0.3052, 0.8432, 0.613, 0.7356, 0.613, 0.0902, 0.613, 0.0902, 0.3052, 0.1977, 0.3052, 0.1977, 0.613, 0.4128, 0.613, 0.4128, 0.3052, 0.5205, 0.3052, 0.5205, 0.613, 0.7356, 0.3052, 0.8432, 0.3052, 0.8432, 0.613, 0.7356, 0.613, 0.4788, 0.613, 0.4788, 0.3052, 0.7063, 0.3052, 0.7063, 0.613, 0.2408, 0.613, 0.2408, 0.3052, 0.4788, 0.3052, 0.4788, 0.613, 0.0, 0.3052, 0.2408, 0.3052, 0.2408, 0.613, 0.0, 0.613, 0.1977, 0.613, 0.1977, 0.3052, 0.3053, 0.3052, 0.3053, 0.613, 0.5205, 0.613, 0.5205, 0.3052, 0.6278, 0.3052, 0.6278, 0.613, 0.8432, 0.613, 0.8432, 0.3052, 0.9998, 0.3052, 0.9998, 0.613, 0.6278, 0.9696, 0.5205, 0.9696, 0.5205, 0.613, 0.6278, 0.613, 0.5205, 0.9696, 0.4128, 0.9696, 0.4128, 0.613, 0.5205, 0.613, 0.8432, 0.9696, 0.7356, 0.9696, 0.7356, 0.613, 0.8432, 0.613, 0.0902, 0.9696, 0.0902, 0.613, 0.1977, 0.613, 0.1977, 0.9696, 0.4128, 0.9696, 0.4128, 0.613, 0.5205, 0.613, 0.5205, 0.9696, 0.7356, 0.9696, 0.7356, 0.613, 0.8432, 0.613, 0.8432, 0.9696, 0.7063, 0.9696, 0.4788, 0.9696, 0.4788, 0.613, 0.7063, 0.613, 0.2408, 0.9696, 0.2408, 0.613, 0.4788, 0.613, 0.4788, 0.9696, 0.4128, 0.9696, 0.3053, 0.9696, 0.3053, 0.613, 0.4128, 0.613, 0.3053, 0.9696, 0.1977, 0.9696, 0.1977, 0.613, 0.3053, 0.613, 0.0, 0.9696, 0.0, 0.613, 0.2408, 0.613, 0.2408, 0.9696, 0.9998, 0.9696, 0.8432, 0.9696, 0.8432, 0.613, 0.9998, 0.613, 0.1977, 0.9696, 0.1977, 0.613, 0.3053, 0.613, 0.3053, 0.9696, 0.5205, 0.9696, 0.5205, 0.613, 0.6278, 0.613, 0.6278, 0.9696, 0.8432, 0.9696, 0.8432, 0.613, 0.9998, 0.613, 0.9998, 0.9696, 0.9998, 0.9696, 0.7063, 0.9696, 0.7063, 0.613, 0.9998, 0.613, 0.0, 0.9696, 0.0, 0.613, 0.2408, 0.613, 0.2408, 0.9696, 0.1977, 0.9696, 0.0902, 0.9696, 0.0902, 0.613, 0.1977, 0.613, 0.2408, 0.9696, 0.2408, 0.613, 0.4788, 0.613, 0.4788, 0.9696, 0.0902, 0.9696, 0.0, 0.9696, 0.0, 0.613, 0.0902, 0.613, 0.7356, 0.9696, 0.6278, 0.9696, 0.6278, 0.613, 0.7356, 0.613, 0.0, 0.9696, 0.0, 0.613, 0.0902, 0.613, 0.0902, 0.9696, 0.3053, 0.9696, 0.3053, 0.613, 0.4128, 0.613, 0.4128, 0.9696, 0.6278, 0.9696, 0.6278, 0.613, 0.7356, 0.613, 0.7356, 0.9696, 0.9998, 0.9696, 0.7063, 0.9696, 0.7063, 0.613, 0.9998, 0.613, 0.7063, 0.9696, 0.4788, 0.9696, 0.4788, 0.613, 0.7063, 0.613, 0.6278, 1.414, 0.5205, 1.414, 0.5205, 0.9696, 0.6278, 0.9696, 0.5205, 1.414, 0.4128, 1.414, 0.4128, 0.9696, 0.5205, 0.9696, 0.8432, 1.414, 0.7356, 1.414, 0.7356, 0.9696, 0.8432, 0.9696, 0.0902, 1.414, 0.0902, 0.9696, 0.1977, 0.9696, 0.1977, 1.414, 0.4128, 1.414, 0.4128, 0.9696, 0.5205, 0.9696, 0.5205, 1.414, 0.7356, 1.414, 0.7356, 0.9696, 0.8432, 0.9696, 0.8432, 1.414, 0.7063, 1.414, 0.4788, 1.414, 0.4788, 0.9696, 0.7063, 0.9696, 0.2408, 1.414, 0.2408, 0.9696, 0.4788, 0.9696, 0.4788, 1.414, 0.4128, 1.414, 0.3053, 1.414, 0.3053, 0.9696, 0.4128, 0.9696, 0.3053, 1.414, 0.1977, 1.414, 0.1977, 0.9696, 0.3053, 0.9696, 0.0, 1.414, 0.0, 0.9696, 0.2408, 0.9696, 0.2408, 1.414, 0.9998, 1.414, 0.8432, 1.414, 0.8432, 0.9696, 0.9998, 0.9696, 0.1977, 1.414, 0.1977, 0.9696, 0.3053, 0.9696, 0.3053, 1.414, 0.5205, 1.414, 0.5205, 0.9696, 0.6278, 0.9696, 0.6278, 1.414, 0.8432, 1.414, 0.8432, 0.9696, 0.9998, 0.9696, 0.9998, 1.414, 0.9998, 1.414, 0.7063, 1.414, 0.7063, 0.9696, 0.9998, 0.9696, 0.0, 1.414, 0.0, 0.9696, 0.2408, 0.9696, 0.2408, 1.414, 0.1977, 1.414, 0.0902, 1.414, 0.0902, 0.9696, 0.1977, 0.9696, 0.2408, 1.414, 0.2408, 0.9696, 0.4788, 0.9696, 0.4788, 1.414, 0.0902, 1.414, 0.0, 1.414, 0.0, 0.9696, 0.0902, 0.9696, 0.7356, 1.414, 0.6278, 1.414, 0.6278, 0.9696, 0.7356, 0.9696, 0.0, 1.414, 0.0, 0.9696, 0.0902, 0.9696, 0.0902, 1.414, 0.3053, 1.414, 0.3053, 0.9696, 0.4128, 0.9696, 0.4128, 1.414, 0.6278, 1.414, 0.6278, 0.9696, 0.7356, 0.9696, 0.7356, 1.414, 0.9998, 1.414, 0.7063, 1.414, 0.7063, 0.9696, 0.9998, 0.9696, 0.7063, 1.414, 0.4788, 1.414, 0.4788, 0.9696, 0.7063, 0.9696, 0.5205, 0.613, 0.6278, 0.613, 0.6278, 1.0, 0.5205, 1.0, 0.1977, 0.613, 0.3053, 0.613, 0.3053, 1.0, 0.1977, 1.0, 0.9998, 0.613, 0.9998, 1.0, 0.8432, 1.0, 0.8432, 0.613, 0.0902, 0.613, 0.1977, 0.613, 0.1977, 1.0, 0.0902, 1.0, 0.4128, 0.613, 0.5205, 0.613, 0.5205, 1.0, 0.4128, 1.0, 0.7356, 0.613, 0.8432, 0.613, 0.8432, 1.0, 0.7356, 1.0, 0.7356, 1.0, 0.7356, 0.613, 0.8432, 0.613, 0.8432, 1.0, 0.4128, 1.0, 0.4128, 0.613, 0.5205, 0.613, 0.5205, 1.0, 0.0902, 1.0, 0.0902, 0.613, 0.1977, 0.613, 0.1977, 1.0, 0.7063, 0.613, 0.9998, 0.613, 0.9998, 1.0, 0.7063, 1.0, 0.4788, 0.613, 0.4788, 1.0, 0.2408, 1.0, 0.2408, 0.613, 0.4788, 0.613, 0.7063, 0.613, 0.7063, 1.0, 0.4788, 1.0, 0.8432, 1.0, 0.8432, 0.613, 0.9998, 0.613, 0.9998, 1.0, 0.5205, 1.0, 0.5205, 0.613, 0.6278, 0.613, 0.6278, 1.0, 0.1977, 1.0, 0.1977, 0.613, 0.3053, 0.613, 0.3053, 1.0, 0.0, 0.613, 0.0902, 0.613, 0.0902, 1.0, 0.0, 1.0, 0.3053, 0.613, 0.4128, 0.613, 0.4128, 1.0, 0.3053, 1.0, 0.6278, 0.613, 0.7356, 0.613, 0.7356, 1.0, 0.6278, 1.0, 0.7063, 0.613, 0.9998, 0.613, 0.9998, 1.0, 0.7063, 1.0, 0.6278, 1.0, 0.6278, 0.613, 0.7356, 0.613, 0.7356, 1.0, 0.3053, 1.0, 0.3053, 0.613, 0.4128, 0.613, 0.4128, 1.0, 0.0, 0.613, 0.0902, 0.613, 0.0902, 1.0, 0.0, 1.0, 0.2408, 0.613, 0.2408, 1.0, 0.0, 1.0, 0.0, 0.613, 0.4788, 0.613, 0.4788, 1.0, 0.2408, 1.0, 0.2408, 0.613, 0.2408, 0.613, 0.2408, 1.0, 0.0, 1.0, 0.0, 0.613, 0.4788, 0.613, 0.7063, 0.613, 0.7063, 1.0, 0.4788, 1.0])
me_slopeup.materials.append(mat_slope_dirt1)
me_slopeup.use_remesh_preserve_volume = False
me_slopeup.use_remesh_preserve_attributes = False
me_slopeup.use_mirror_vertex_groups = False
me_slopeup.update()
me_slopeup.normals_split_custom_set([tuple(v) for v in zip(*[iter([-0.9879, 0.1361, -0.07466, -0.9984, 0.04663, -0.03342, -0.9981, 0.02689, -0.05571, -0.9962, 0.07536, -0.04295, -0.9658, 0.2508, -0.06632, -0.9984, 0.04663, -0.03342, -0.9879, 0.1361, -0.07466, -0.9981, 0.02689, -0.05571, -0.9869, -0.159, -0.02701, -0.994, -0.05176, -0.09667, -0.9969, 0.0, -0.07835, -0.9984, 0.04663, -0.03342, -0.9869, -0.159, -0.02701, -0.9981, 0.02689, -0.05571, -0.994, -0.05176, -0.09667, -0.9814, -0.1858, -0.04854, -0.9843, -0.1184, -0.1307, -0.9891, -0.0734, -0.1277, -0.9869, -0.159, -0.02701, -0.9814, -0.1858, -0.04854, -0.994, -0.05176, -0.09667, -0.9843, -0.1184, -0.1307, -0.9829, -0.1743, -0.05936, -0.9776, -0.1674, -0.1279, -0.9779, -0.1583, -0.1367, -0.9814, -0.1858, -0.04854, -0.9829, -0.1743, -0.05936, -0.9843, -0.1184, -0.1307, -0.4415, 0.8928, -0.08968, -0.8956, 0.4384, -0.07555, -0.8726, 0.4718, -0.1261, -0.7616, 0.637, -0.1194, -0.4246, 0.9016, -0.08327, -0.8956, 0.4384, -0.07555, -0.4415, 0.8928, -0.08968, -0.9829, -0.1743, -0.05936, -0.8661, -0.4961, -0.06091, -0.9649, -0.2431, -0.09924, -0.9776, -0.1674, -0.1279, -0.9649, -0.2431, -0.09924, -0.8661, -0.4961, -0.06091, -0.8394, -0.5337, -0.1025, -0.8726, 0.4718, -0.1261, -0.9692, 0.236, -0.07078, -0.961, 0.2488, -0.1209, -0.9416, 0.3069, -0.1385, -0.8956, 0.4384, -0.07555, -0.9692, 0.236, -0.07078, -0.8726, 0.4718, -0.1261, -0.8661, -0.4961, -0.06091, -0.3638, -0.9301, -0.04984, -0.7149, -0.6782, -0.17, -0.8394, -0.5337, -0.1025, -0.7149, -0.6782, -0.17, -0.3638, -0.9301, -0.04984, -0.4705, -0.8651, -0.174, -0.961, 0.2488, -0.1209, -0.9658, 0.2508, -0.06632, -0.9879, 0.1361, -0.07466, -0.9816, 0.1657, -0.09494, -0.9692, 0.236, -0.07078, -0.9658, 0.2508, -0.06632, -0.961, 0.2488, -0.1209, -0.9814, -0.1858, -0.04854, -0.9868, -0.157, 0.03937, -0.983, -0.177, 0.04783, -0.9829, -0.1743, -0.05936, -0.4246, 0.9016, -0.08327, -0.3584, 0.917, -0.175, -0.8655, 0.492, -0.09424, -0.8956, 0.4384, -0.07555, -0.9829, -0.1743, -0.05936, -0.983, -0.177, 0.04783, -0.8699, -0.4861, 0.08367, -0.8661, -0.4961, -0.06091, -0.8956, 0.4384, -0.07555, -0.8655, 0.492, -0.09424, -0.9724, 0.231, -0.03438, -0.9692, 0.236, -0.07078, -0.8661, -0.4961, -0.06091, -0.8699, -0.4861, 0.08367, -0.3694, -0.9202, 0.1297, -0.3638, -0.9301, -0.04984, -0.9692, 0.236, -0.07078, -0.9724, 0.231, -0.03438, -0.9629, 0.2669, -0.03927, -0.9658, 0.2508, -0.06632, -0.9658, 0.2508, -0.06632, -0.9629, 0.2669, -0.03927, -0.998, 0.06223, -0.006677, -0.9984, 0.04663, -0.03342, -0.9984, 0.04663, -0.03342, -0.998, 0.06223, -0.006677, -0.9897, -0.1408, 0.02637, -0.9869, -0.159, -0.02701, -0.9869, -0.159, -0.02701, -0.9897, -0.1408, 0.02637, -0.9868, -0.157, 0.03937, -0.9814, -0.1858, -0.04854, -0.998, 0.06223, -0.006677, -0.9984, 0.04806, -0.02851, -0.9951, -0.08987, 0.0411, -0.9897, -0.1408, 0.02637, -0.9897, -0.1408, 0.02637, -0.9951, -0.08987, 0.0411, -0.9918, -0.1054, 0.07202, -0.9868, -0.157, 0.03937, -0.9868, -0.157, 0.03937, -0.9918, -0.1054, 0.07202, -0.9782, -0.1722, 0.1161, -0.983, -0.177, 0.04783, -0.3584, 0.917, -0.175, -0.3452, 0.8512, -0.3954, -0.8427, 0.4901, -0.2228, -0.8655, 0.492, -0.09424, -0.983, -0.177, 0.04783, -0.9782, -0.1722, 0.1161, -0.868, -0.4315, 0.2458, -0.8699, -0.4861, 0.08367, -0.8655, 0.492, -0.09424, -0.8427, 0.4901, -0.2228, -0.9721, 0.2177, -0.08752, -0.9724, 0.231, -0.03438, -0.8699, -0.4861, 0.08367, -0.868, -0.4315, 0.2458, -0.3957, -0.8185, 0.4165, -0.3694, -0.9202, 0.1297, -0.9724, 0.231, -0.03438, -0.9721, 0.2177, -0.08752, -0.9748, 0.2067, -0.08338, -0.9629, 0.2669, -0.03927, -0.9629, 0.2669, -0.03927, -0.9748, 0.2067, -0.08338, -0.9984, 0.04806, -0.02851, -0.998, 0.06223, -0.006677, -0.9984, 0.04806, -0.02851, -0.9748, 0.2067, -0.08338, -0.9882, 0.1156, -0.1008, -0.9991, 0.02519, -0.03506, -0.9951, -0.08987, 0.0411, -0.9984, 0.04806, -0.02851, -0.9991, 0.02519, -0.03506, -0.9987, -0.04203, 0.0295, -0.9918, -0.1054, 0.07202, -0.9951, -0.08987, 0.0411, -0.9987, -0.04203, 0.0295, -0.9931, -0.08739, 0.07858, -0.9782, -0.1722, 0.1161, -0.9918, -0.1054, 0.07202, -0.9931, -0.08739, 0.07858, -0.974, -0.1681, 0.1521, -0.8427, 0.4901, -0.2228, -0.3452, 0.8512, -0.3954, -0.4356, 0.6858, -0.583, -0.8591, 0.3919, -0.3293, -0.868, -0.4315, 0.2458, -0.9782, -0.1722, 0.1161, -0.974, -0.1681, 0.1521, -0.8316, -0.4176, 0.366, -0.9721, 0.2177, -0.08752, -0.8427, 0.4901, -0.2228, -0.8591, 0.3919, -0.3293, -0.9701, 0.186, -0.1558, -0.3957, -0.8185, 0.4165, -0.868, -0.4315, 0.2458, -0.8316, -0.4176, 0.366, -0.3758, -0.6964, 0.6114, -0.9748, 0.2067, -0.08338, -0.9721, 0.2177, -0.08752, -0.9701, 0.186, -0.1558, -0.9882, 0.1156, -0.1008, -0.01372, 0.9828, -0.1842, -0.02876, 0.9038, -0.427, -0.3452, 0.8512, -0.3954, -0.3584, 0.917, -0.175, -0.3584, 0.917, -0.175, -0.4246, 0.9016, -0.08327, -0.01946, 0.998, -0.05983, -0.01372, 0.9828, -0.1842, -0.3452, 0.8512, -0.3954, -0.02876, 0.9038, -0.427, -0.07163, 0.7643, -0.6408, -0.4356, 0.6858, -0.583, -0.4246, 0.9016, -0.08327, -0.4415, 0.8928, -0.08968, -0.01651, 0.9993, -0.03237, -0.01946, 0.998, -0.05983, -0.07163, 0.7643, -0.6408, -0.02876, 0.9038, -0.427, 0.0002831, 0.9069, -0.4214, 0.0002539, 0.7743, -0.6329, -0.01372, 0.9828, -0.1842, -0.01946, 0.998, -0.05983, 0.0001636, 0.9986, -0.05369, 0.0005228, 0.9818, -0.1901, -0.02876, 0.9038, -0.427, -0.01372, 0.9828, -0.1842, 0.0005228, 0.9818, -0.1901, 0.0002831, 0.9069, -0.4214, -0.01946, 0.998, -0.05983, -0.01651, 0.9993, -0.03237, 0.0002343, 0.9999, -0.01355, 0.0001636, 0.9986, -0.05369, 0.9877, 0.1209, -0.09921, 0.9707, 0.2241, -0.08653, 0.9978, 0.05696, -0.03295, 0.9989, 0.03017, -0.03607, 0.9989, 0.03017, -0.03607, 0.9978, 0.05696, -0.03295, 0.992, -0.1139, 0.05368, 0.9977, -0.05074, 0.0457, 0.9977, -0.05074, 0.0457, 0.992, -0.1139, 0.05368, 0.9858, -0.1392, 0.09437, 0.9897, -0.09069, 0.1112, 0.9897, -0.09069, 0.1112, 0.9858, -0.1392, 0.09437, 0.9842, -0.14, 0.1081, 0.9764, -0.141, 0.1638, 0.4563, 0.6704, -0.5852, 0.429, 0.8294, -0.3579, 0.8621, 0.4773, -0.17, 0.8776, 0.3612, -0.3151, 0.9764, -0.141, 0.1638, 0.9842, -0.14, 0.1081, 0.8728, -0.4227, 0.244, 0.819, -0.4217, 0.3891, 0.8776, 0.3612, -0.3151, 0.8621, 0.4773, -0.17, 0.9579, 0.275, -0.0823, 0.9706, 0.1874, -0.1509, 0.819, -0.4217, 0.3891, 0.8728, -0.4227, 0.244, 0.3416, -0.8385, 0.4246, 0.332, -0.7059, 0.6257, 0.9706, 0.1874, -0.1509, 0.9579, 0.275, -0.0823, 0.9707, 0.2241, -0.08653, 0.9877, 0.1209, -0.09921, 0.9863, -0.1647, 0.009673, 0.9829, -0.1839, 0.004397, 0.9842, -0.14, 0.1081, 0.9858, -0.1392, 0.09437, 0.429, 0.8294, -0.3579, 0.3399, 0.9314, -0.1305, 0.782, 0.6205, -0.0589, 0.8621, 0.4773, -0.17, 0.8728, -0.4227, 0.244, 0.9842, -0.14, 0.1081, 0.9829, -0.1839, 0.004397, 0.8564, -0.5131, 0.05792, 0.782, 0.6205, -0.0589, 0.9243, 0.3787, -0.04769, 0.9579, 0.275, -0.0823, 0.8621, 0.4773, -0.17, 0.8564, -0.5131, 0.05792, 0.3427, -0.9316, 0.1209, 0.3416, -0.8385, 0.4246, 0.8728, -0.4227, 0.244, 0.9243, 0.3787, -0.04769, 0.9552, 0.2918, -0.04986, 0.9707, 0.2241, -0.08653, 0.9579, 0.275, -0.0823, 0.9552, 0.2918, -0.04986, 0.9981, 0.06064, -0.01162, 0.9978, 0.05696, -0.03295, 0.9707, 0.2241, -0.08653, 0.9981, 0.06064, -0.01162, 0.9891, -0.1458, 0.01895, 0.992, -0.1139, 0.05368, 0.9978, 0.05696, -0.03295, 0.9891, -0.1458, 0.01895, 0.9863, -0.1647, 0.009673, 0.9858, -0.1392, 0.09437, 0.992, -0.1139, 0.05368, 0.9863, -0.1647, 0.009673, 0.9891, -0.1458, 0.01895, 0.9933, -0.1085, -0.03912, 0.989, -0.1378, -0.05393, 0.989, -0.1378, -0.05393, 0.9737, -0.2208, -0.05559, 0.9829, -0.1839, 0.004397, 0.9863, -0.1647, 0.009673, 0.3399, 0.9314, -0.1305, 0.2514, 0.9608, -0.1167, 0.7278, 0.6734, -0.1302, 0.782, 0.6205, -0.0589, 0.9737, -0.2208, -0.05559, 0.8385, -0.5403, -0.07033, 0.8564, -0.5131, 0.05792, 0.9829, -0.1839, 0.004397, 0.9243, 0.3787, -0.04769, 0.782, 0.6205, -0.0589, 0.7278, 0.6734, -0.1302, 0.9221, 0.3757, -0.09268, 0.8385, -0.5403, -0.07033, 0.3446, -0.9368, -0.06044, 0.3427, -0.9316, 0.1209, 0.8564, -0.5131, 0.05792, 0.9552, 0.2918, -0.04986, 0.9243, 0.3787, -0.04769, 0.9221, 0.3757, -0.09268, 0.9681, 0.244, -0.05769, 0.9681, 0.244, -0.05769, 0.9986, 0.04024, -0.0331, 0.9981, 0.06064, -0.01162, 0.9552, 0.2918, -0.04986, 0.9986, 0.04024, -0.0331, 0.9933, -0.1085, -0.03912, 0.9891, -0.1458, 0.01895, 0.9981, 0.06064, -0.01162, 0.9986, 0.04024, -0.0331, 0.9681, 0.244, -0.05769, 0.9905, 0.1222, -0.06235, 0.9956, 0.08297, -0.04272, 0.9801, 0.1783, -0.08753, 0.9905, 0.1222, -0.06235, 0.9681, 0.244, -0.05769, 0.9933, -0.1085, -0.03912, 0.9986, 0.04024, -0.0331, 0.9981, -0.03864, -0.04729, 0.9954, -0.07042, -0.06569, 0.9956, 0.08297, -0.04272, 0.9981, -0.03864, -0.04729, 0.9986, 0.04024, -0.0331, 0.989, -0.1378, -0.05393, 0.9933, -0.1085, -0.03912, 0.9948, -0.06976, -0.07356, 0.9914, -0.1084, -0.07324, 0.9954, -0.07042, -0.06569, 0.9948, -0.06976, -0.07356, 0.9933, -0.1085, -0.03912, 0.9737, -0.2208, -0.05559, 0.989, -0.1378, -0.05393, 0.9853, -0.1541, -0.07349, 0.9757, -0.2067, -0.07309, 0.9914, -0.1084, -0.07324, 0.9853, -0.1541, -0.07349, 0.989, -0.1378, -0.05393, 0.4525, 0.877, -0.1617, 0.7536, 0.6303, -0.1865, 0.8504, 0.489, -0.1943, 0.7278, 0.6734, -0.1302, 0.2514, 0.9608, -0.1167, 0.4525, 0.877, -0.1617, 0.7278, 0.6734, -0.1302, 0.8385, -0.5403, -0.07033, 0.9737, -0.2208, -0.05559, 0.9579, -0.2773, -0.07431, 0.9173, -0.3914, -0.07297, 0.9757, -0.2067, -0.07309, 0.9579, -0.2773, -0.07431, 0.9737, -0.2208, -0.05559, 0.9221, 0.3757, -0.09268, 0.7278, 0.6734, -0.1302, 0.9063, 0.3853, -0.1739, 0.9415, 0.3049, -0.1434, 0.8504, 0.489, -0.1943, 0.9063, 0.3853, -0.1739, 0.7278, 0.6734, -0.1302, 0.3446, -0.9368, -0.06044, 0.8385, -0.5403, -0.07033, 0.7617, -0.6347, -0.1301, 0.3944, -0.9093, -0.1328, 0.9173, -0.3914, -0.07297, 0.7617, -0.6347, -0.1301, 0.8385, -0.5403, -0.07033, 0.9681, 0.244, -0.05769, 0.9221, 0.3757, -0.09268, 0.9674, 0.2268, -0.1126, 0.9801, 0.1783, -0.08753, 0.9415, 0.3049, -0.1434, 0.9674, 0.2268, -0.1126, 0.9221, 0.3757, -0.09268, 0.3399, 0.9314, -0.1305, 0.02639, 0.9832, -0.1808, 0.03351, 0.9974, -0.06334, 0.2514, 0.9608, -0.1167, 0.4563, 0.6704, -0.5852, 0.07124, 0.7635, -0.6419, 0.03183, 0.9047, -0.4248, 0.429, 0.8294, -0.3579, 0.02819, 0.9985, -0.04713, 0.4525, 0.877, -0.1617, 0.2514, 0.9608, -0.1167, 0.03351, 0.9974, -0.06334, 0.3399, 0.9314, -0.1305, 0.429, 0.8294, -0.3579, 0.03183, 0.9047, -0.4248, 0.02639, 0.9832, -0.1808, 0.07124, 0.7635, -0.6419, 0.0002539, 0.7743, -0.6329, 0.0002831, 0.9069, -0.4214, 0.03183, 0.9047, -0.4248, 0.03351, 0.9974, -0.06334, 0.02639, 0.9832, -0.1808, 0.0005228, 0.9818, -0.1901, 0.0001636, 0.9986, -0.05369, 0.0002343, 0.9999, -0.01355, 0.02819, 0.9985, -0.04713, 0.03351, 0.9974, -0.06334, 0.0001636, 0.9986, -0.05369, 0.02639, 0.9832, -0.1808, 0.03183, 0.9047, -0.4248, 0.0002831, 0.9069, -0.4214, 0.0005228, 0.9818, -0.1901, -0.02286, -0.9985, -0.04987, -0.4705, -0.8651, -0.174, -0.3638, -0.9301, -0.04984, -0.02701, -0.9994, -0.01938, -0.3758, -0.6964, 0.6114, -0.03607, -0.7417, 0.6697, -0.02614, -0.8795, 0.4751, -0.3957, -0.8185, 0.4165, -0.3694, -0.9202, 0.1297, -0.3957, -0.8185, 0.4165, -0.02614, -0.8795, 0.4751, -0.02863, -0.9906, 0.1335, -0.3638, -0.9301, -0.04984, -0.3694, -0.9202, 0.1297, -0.02863, -0.9906, 0.1335, -0.02701, -0.9994, -0.01938, -0.02863, -0.9906, 0.1335, -0.02614, -0.8795, 0.4751, 2.831e-05, -0.8754, 0.4835, 2.69e-05, -0.992, 0.1264, 0.0, -0.9997, -0.02597, -0.02286, -0.9985, -0.04987, -0.02701, -0.9994, -0.01938, -2.095e-07, -0.9999, -0.01397, -0.02701, -0.9994, -0.01938, -0.02863, -0.9906, 0.1335, 2.69e-05, -0.992, 0.1264, -2.095e-07, -0.9999, -0.01397, 2.831e-05, -0.8754, 0.4835, -0.02614, -0.8795, 0.4751, -0.03607, -0.7417, 0.6697, 0.0, -0.7332, 0.68, 2.69e-05, -0.992, 0.1264, 2.831e-05, -0.8754, 0.4835, 0.01949, -0.88, 0.4745, 0.02408, -0.9911, 0.1312, 0.01675, -0.9988, -0.04503, 0.0, -0.9997, -0.02597, -2.095e-07, -0.9999, -0.01397, 0.02493, -0.9995, -0.02038, -2.095e-07, -0.9999, -0.01397, 2.69e-05, -0.992, 0.1264, 0.02408, -0.9911, 0.1312, 0.02493, -0.9995, -0.02038, 0.01949, -0.88, 0.4745, 2.831e-05, -0.8754, 0.4835, 0.0, -0.7332, 0.68, 0.02898, -0.7417, 0.6701, 0.02408, -0.9911, 0.1312, 0.01949, -0.88, 0.4745, 0.3416, -0.8385, 0.4246, 0.3427, -0.9316, 0.1209, 0.01675, -0.9988, -0.04503, 0.02493, -0.9995, -0.02038, 0.3446, -0.9368, -0.06044, 0.3944, -0.9093, -0.1328, 0.02493, -0.9995, -0.02038, 0.02408, -0.9911, 0.1312, 0.3427, -0.9316, 0.1209, 0.3446, -0.9368, -0.06044, 0.9977, -0.05074, 0.0457, 0.9897, -0.09069, 0.1112, 0.9886, -0.1447, 0.04097, 0.9959, -0.08949, -0.01578, 0.3416, -0.8385, 0.4246, 0.01949, -0.88, 0.4745, 0.02898, -0.7417, 0.6701, 0.332, -0.7059, 0.6257, 0.9706, 0.1874, -0.1509, 0.9877, 0.1209, -0.09921, 0.9914, 0.02158, -0.1287, 0.9712, 0.104, -0.2144, 0.8122, -0.4416, 0.3811, 0.819, -0.4217, 0.3891, 0.332, -0.7059, 0.6257, 0.3374, -0.6582, 0.673, 0.8776, 0.3612, -0.3151, 0.9706, 0.1874, -0.1509, 0.9712, 0.104, -0.2144, 0.8769, 0.2743, -0.3948, 0.9989, 0.03017, -0.03607, 0.9977, -0.05074, 0.0457, 0.9959, -0.08949, -0.01578, 0.9969, -0.0371, -0.06892, 0.9764, -0.141, 0.1638, 0.819, -0.4217, 0.3891, 0.8122, -0.4416, 0.3811, 0.9692, -0.2163, 0.1174, -0.8591, 0.3919, -0.3293, -0.8769, 0.2731, -0.3955, -0.9712, 0.1027, -0.2152, -0.9701, 0.186, -0.1558, -0.9991, 0.02519, -0.03506, -0.9968, -0.03853, -0.06982, -0.9957, -0.09099, -0.01674, -0.9987, -0.04203, 0.0295, -0.974, -0.1681, 0.1521, -0.969, -0.2179, 0.1163, -0.8285, -0.4286, 0.3604, -0.8316, -0.4176, 0.366, 0.07124, 0.7635, -0.6419, 0.4563, 0.6704, -0.5852, 0.4914, 0.5542, -0.6719, 0.1018, 0.6611, -0.7434, 0.0, -0.7332, 0.68, 0.0, -0.6798, 0.7334, 0.03749, -0.6803, 0.732, 0.02898, -0.7417, 0.6701, 0.0002539, 0.7743, -0.6329, 0.07124, 0.7635, -0.6419, 0.1018, 0.6611, -0.7434, 6.475e-05, 0.6704, -0.742, -0.4356, 0.6858, -0.583, -0.4911, 0.5539, -0.6724, -0.8769, 0.2731, -0.3955, -0.8591, 0.3919, -0.3293, -0.9882, 0.1156, -0.1008, -0.9914, 0.02021, -0.1296, -0.9968, -0.03853, -0.06982, -0.9991, 0.02519, -0.03506, -0.9931, -0.08739, 0.07858, -0.9884, -0.1463, 0.03995, -0.969, -0.2179, 0.1163, -0.974, -0.1681, 0.1521, 0.4563, 0.6704, -0.5852, 0.8776, 0.3612, -0.3151, 0.8769, 0.2743, -0.3948, 0.4914, 0.5542, -0.6719, 0.9877, 0.1209, -0.09921, 0.9989, 0.03017, -0.03607, 0.9969, -0.0371, -0.06892, 0.9914, 0.02158, -0.1287, 0.9897, -0.09069, 0.1112, 0.9764, -0.141, 0.1638, 0.9692, -0.2163, 0.1174, 0.9886, -0.1447, 0.04097, -0.3758, -0.6964, 0.6114, -0.3767, -0.6525, 0.6576, -0.04828, -0.681, 0.7307, -0.03607, -0.7417, 0.6697, -0.9701, 0.186, -0.1558, -0.9712, 0.1027, -0.2152, -0.9914, 0.02021, -0.1296, -0.9882, 0.1156, -0.1008, -0.9987, -0.04203, 0.0295, -0.9957, -0.09099, -0.01674, -0.9884, -0.1463, 0.03995, -0.9931, -0.08739, 0.07858, -0.3758, -0.6964, 0.6114, -0.8316, -0.4176, 0.366, -0.8285, -0.4286, 0.3604, -0.3767, -0.6525, 0.6576, -0.07163, 0.7643, -0.6408, -0.101, 0.6613, -0.7433, -0.4911, 0.5539, -0.6724, -0.4356, 0.6858, -0.583, 0.0002539, 0.7743, -0.6329, 6.475e-05, 0.6704, -0.742, -0.101, 0.6613, -0.7433, -0.07163, 0.7643, -0.6408, 0.332, -0.7059, 0.6257, 0.02898, -0.7417, 0.6701, 0.03749, -0.6803, 0.732, 0.3374, -0.6582, 0.673, -0.03607, -0.7417, 0.6697, -0.04828, -0.681, 0.7307, 0.0, -0.6798, 0.7334, 0.0, -0.7332, 0.68, -0.7483, -0.5532, 0.366, -0.8042, -0.4874, 0.3402, -0.9415, -0.3289, 0.0739, -0.8863, -0.4515, 0.1027, -0.9341, -0.3561, -0.02671, -0.9763, -0.2089, -0.0564, -0.9813, -0.1584, -0.1089, -0.9438, -0.3201, -0.08181, -0.124, 0.03521, -0.9917, -0.1265, 0.4847, -0.8655, -0.0002197, 0.5014, -0.8652, -4.167e-06, 0.05421, -0.9985, -0.3767, -0.6149, 0.6928, -0.8042, -0.4874, 0.3402, -0.7483, -0.5532, 0.366, -0.355, -0.5931, 0.7226, -0.9168, -0.3981, 0.0296, -0.9649, -0.2625, -0.0009981, -0.9763, -0.2089, -0.0564, -0.9341, -0.3561, -0.02671, -0.9465, -0.2872, -0.1468, -0.98, -0.1041, -0.1695, -0.9652, -0.03149, -0.2595, -0.9361, -0.2527, -0.2448, 0.5105, 0.3682, -0.777, 0.8805, 0.1187, -0.4589, 0.8614, -0.1915, -0.4704, 0.4858, -0.09611, -0.8688, 0.9807, -0.1004, -0.168, 0.9822, -0.1545, -0.1073, 0.9461, -0.3137, -0.08101, 0.9485, -0.2811, -0.1461, 0.9661, -0.2581, 0.001006, 0.9429, -0.3243, 0.0763, 0.8898, -0.4442, 0.1046, 0.9199, -0.391, 0.03111, 0.1245, 0.03581, -0.9916, 0.1269, 0.4849, -0.8653, 0.5105, 0.3682, -0.777, 0.4858, -0.09611, -0.8688, -7.334e-07, -0.5817, 0.8134, -0.05319, -0.5913, 0.8047, -0.05671, -0.538, 0.841, -2.722e-06, -0.5252, 0.851, -0.9438, -0.3201, -0.08181, -0.9813, -0.1584, -0.1089, -0.98, -0.1041, -0.1695, -0.9465, -0.2872, -0.1468, -0.8603, -0.1961, -0.4705, -0.8803, 0.1158, -0.46, -0.5102, 0.3669, -0.7779, -0.4855, -0.0983, -0.8687, -0.8863, -0.4515, 0.1027, -0.9415, -0.3289, 0.0739, -0.9649, -0.2625, -0.0009981, -0.9168, -0.3981, 0.0296, -0.9361, -0.2527, -0.2448, -0.9652, -0.03149, -0.2595, -0.8803, 0.1158, -0.46, -0.8603, -0.1961, -0.4705, 0.8805, 0.1187, -0.4589, 0.9657, -0.02811, -0.2581, 0.9377, -0.2471, -0.2442, 0.8614, -0.1915, -0.4704, 0.9822, -0.1545, -0.1073, 0.9773, -0.2047, -0.05449, 0.9366, -0.3493, -0.02551, 0.9461, -0.3137, -0.08101, 0.9429, -0.3243, 0.0763, 0.7914, -0.4918, 0.363, 0.7393, -0.5498, 0.3887, 0.8898, -0.4442, 0.1046, -0.0002197, 0.5014, -0.8652, 0.1269, 0.4849, -0.8653, 0.1245, 0.03581, -0.9916, -4.167e-06, 0.05421, -0.9985, 0.04378, -0.5324, 0.8454, 0.0409, -0.5885, 0.8075, -7.334e-07, -0.5817, 0.8134, -2.722e-06, -0.5252, 0.851, -0.5102, 0.3669, -0.7779, -0.1265, 0.4847, -0.8655, -0.124, 0.03521, -0.9917, -0.4855, -0.0983, -0.8687, 0.9657, -0.02811, -0.2581, 0.9807, -0.1004, -0.168, 0.9485, -0.2811, -0.1461, 0.9377, -0.2471, -0.2442, 0.9773, -0.2047, -0.05449, 0.9661, -0.2581, 0.001006, 0.9199, -0.391, 0.03111, 0.9366, -0.3493, -0.02551, 0.7393, -0.5498, 0.3887, 0.7914, -0.4918, 0.363, 0.3406, -0.6126, 0.7132, 0.3231, -0.5824, 0.7459, -0.05319, -0.5913, 0.8047, -0.3767, -0.6149, 0.6928, -0.355, -0.5931, 0.7226, -0.05671, -0.538, 0.841, 0.3231, -0.5824, 0.7459, 0.3406, -0.6126, 0.7132, 0.0409, -0.5885, 0.8075, 0.04378, -0.5324, 0.8454, -0.05671, -0.538, 0.841, -0.355, -0.5931, 0.7226, -0.3012, -0.6098, 0.7331, -0.04422, -0.4952, 0.8676, 0.2789, -0.5913, 0.7567, 0.3231, -0.5824, 0.7459, 0.04378, -0.5324, 0.8454, 0.03401, -0.4877, 0.8723, -0.6218, -0.6794, 0.3895, -0.7483, -0.5532, 0.366, -0.8863, -0.4515, 0.1027, -0.7201, -0.6771, 0.1514, -0.9341, -0.3561, -0.02671, -0.9438, -0.3201, -0.08181, -0.7538, -0.6569, -0.0128, -0.7506, -0.6599, 0.0353, -0.124, 0.03521, -0.9917, -4.167e-06, 0.05421, -0.9985, -5.484e-06, -0.6091, -0.7931, -0.1046, -0.6409, -0.7604, -0.355, -0.5931, 0.7226, -0.7483, -0.5532, 0.366, -0.6218, -0.6794, 0.3895, -0.3012, -0.6098, 0.7331, -0.9168, -0.3981, 0.0296, -0.9341, -0.3561, -0.02671, -0.7506, -0.6599, 0.0353, -0.7405, -0.6666, 0.08571, -0.9465, -0.2872, -0.1468, -0.9361, -0.2527, -0.2448, -0.7309, -0.667, -0.1447, -0.7495, -0.6585, -0.0673, 0.3685, -0.6763, -0.6378, 0.4858, -0.09611, -0.8688, 0.8614, -0.1915, -0.4704, 0.6626, -0.6807, -0.3122, 0.7552, -0.6519, -0.06789, 0.9485, -0.2811, -0.1461, 0.9461, -0.3137, -0.08101, 0.7599, -0.6499, -0.01309, 0.9199, -0.391, 0.03111, 0.8898, -0.4442, 0.1046, 0.727, -0.6694, 0.1527, 0.7472, -0.6589, 0.08641, 0.105, -0.6402, -0.761, 0.1245, 0.03581, -0.9916, 0.4858, -0.09611, -0.8688, 0.3685, -0.6763, -0.6378, -2.722e-06, -0.5252, 0.851, -0.05671, -0.538, 0.841, -0.04422, -0.4952, 0.8676, 4.367e-06, -0.4879, 0.8729, -0.9438, -0.3201, -0.08181, -0.9465, -0.2872, -0.1468, -0.7495, -0.6585, -0.0673, -0.7538, -0.6569, -0.0128, -0.8603, -0.1961, -0.4705, -0.4855, -0.0983, -0.8687, -0.3666, -0.6784, -0.6366, -0.659, -0.6851, -0.3104, -0.7201, -0.6771, 0.1514, -0.8863, -0.4515, 0.1027, -0.9168, -0.3981, 0.0296, -0.7405, -0.6666, 0.08571, -0.9361, -0.2527, -0.2448, -0.8603, -0.1961, -0.4705, -0.659, -0.6851, -0.3104, -0.7309, -0.667, -0.1447, 0.6626, -0.6807, -0.3122, 0.8614, -0.1915, -0.4704, 0.9377, -0.2471, -0.2442, 0.736, -0.6611, -0.1458, 0.7599, -0.6499, -0.01309, 0.9461, -0.3137, -0.08101, 0.9366, -0.3493, -0.02551, 0.757, -0.6524, 0.0356, 0.8898, -0.4442, 0.1046, 0.7393, -0.5498, 0.3887, 0.6189, -0.6702, 0.4096, 0.727, -0.6694, 0.1527, -5.484e-06, -0.6091, -0.7931, -4.167e-06, 0.05421, -0.9985, 0.1245, 0.03581, -0.9916, 0.105, -0.6402, -0.761, 0.03401, -0.4877, 0.8723, 0.04378, -0.5324, 0.8454, -2.722e-06, -0.5252, 0.851, 4.367e-06, -0.4879, 0.8729, -0.4855, -0.0983, -0.8687, -0.124, 0.03521, -0.9917, -0.1046, -0.6409, -0.7604, -0.3666, -0.6784, -0.6366, 0.736, -0.6611, -0.1458, 0.9377, -0.2471, -0.2442, 0.9485, -0.2811, -0.1461, 0.7552, -0.6519, -0.06789, 0.757, -0.6524, 0.0356, 0.9366, -0.3493, -0.02551, 0.9199, -0.391, 0.03111, 0.7472, -0.6589, 0.08641, 0.6189, -0.6702, 0.4096, 0.7393, -0.5498, 0.3887, 0.3231, -0.5824, 0.7459, 0.2789, -0.5913, 0.7567, -0.4473, -0.8944, 0.002206, -0.4671, -0.8835, 0.03612, -0.7538, -0.6569, -0.0128, -0.7495, -0.6585, -0.0673, -0.4671, -0.8835, 0.03612, -0.481, -0.874, 0.06871, -0.7506, -0.6599, 0.0353, -0.7538, -0.6569, -0.0128, -0.3451, -0.9312, -0.1178, -0.4155, -0.9087, -0.04062, -0.7309, -0.667, -0.1447, -0.659, -0.6851, -0.3104, 0.3497, -0.9291, -0.12, 0.6626, -0.6807, -0.3122, 0.736, -0.6611, -0.1458, 0.422, -0.9056, -0.04221, 0.4751, -0.8792, 0.03549, 0.7599, -0.6499, -0.01309, 0.757, -0.6524, 0.0356, 0.4895, -0.8693, 0.0687, 0.5063, -0.8476, 0.1588, 0.727, -0.6694, 0.1527, 0.6189, -0.6702, 0.4096, 0.477, -0.792, 0.381, 0.1353, -0.9431, -0.3038, -0.0002346, -0.9487, -0.3161, -5.484e-06, -0.6091, -0.7931, 0.105, -0.6402, -0.761, -0.0506, -0.1371, 0.9893, 0.03401, -0.4877, 0.8723, 4.367e-06, -0.4879, 0.8729, 6.833e-06, -0.1909, 0.9816, -0.481, -0.874, 0.06871, -0.4911, -0.8647, 0.1055, -0.7405, -0.6666, 0.08571, -0.7506, -0.6599, 0.0353, -0.4911, -0.8647, 0.1055, -0.4974, -0.8531, 0.1574, -0.7201, -0.6771, 0.1514, -0.7405, -0.6666, 0.08571, -0.219, -0.9475, -0.2331, -0.3666, -0.6784, -0.6366, -0.1046, -0.6409, -0.7604, -0.135, -0.9436, -0.3022, -0.219, -0.9475, -0.2331, -0.3451, -0.9312, -0.1178, -0.659, -0.6851, -0.3104, -0.3666, -0.6784, -0.6366, 0.422, -0.9056, -0.04221, 0.736, -0.6611, -0.1458, 0.7552, -0.6519, -0.06789, 0.4547, -0.8906, 0.0011, 0.4895, -0.8693, 0.0687, 0.757, -0.6524, 0.0356, 0.7472, -0.6589, 0.08641, 0.4999, -0.8595, 0.1062, 0.477, -0.792, 0.381, 0.6189, -0.6702, 0.4096, 0.2789, -0.5913, 0.7567, 0.2547, -0.5691, 0.7818, -0.2621, -0.5954, 0.7594, 0.07808, -0.0938, 0.9925, -0.04422, -0.4952, 0.8676, -0.3012, -0.6098, 0.7331, 0.2547, -0.5691, 0.7818, 0.2789, -0.5913, 0.7567, 0.03401, -0.4877, 0.8723, -0.0506, -0.1371, 0.9893, -0.4974, -0.8531, 0.1574, -0.4724, -0.8038, 0.3615, -0.6218, -0.6794, 0.3895, -0.7201, -0.6771, 0.1514, -0.135, -0.9436, -0.3022, -0.1046, -0.6409, -0.7604, -5.484e-06, -0.6091, -0.7931, -0.0002346, -0.9487, -0.3161, -0.4724, -0.8038, 0.3615, -0.2621, -0.5954, 0.7594, -0.3012, -0.6098, 0.7331, -0.6218, -0.6794, 0.3895, -0.4155, -0.9087, -0.04062, -0.4473, -0.8944, 0.002206, -0.7495, -0.6585, -0.0673, -0.7309, -0.667, -0.1447, 0.2222, -0.9464, -0.2346, 0.3685, -0.6763, -0.6378, 0.6626, -0.6807, -0.3122, 0.3497, -0.9291, -0.12, 0.4547, -0.8906, 0.0011, 0.7552, -0.6519, -0.06789, 0.7599, -0.6499, -0.01309, 0.4751, -0.8792, 0.03549, 0.4999, -0.8595, 0.1062, 0.7472, -0.6589, 0.08641, 0.727, -0.6694, 0.1527, 0.5063, -0.8476, 0.1588, 0.2222, -0.9464, -0.2346, 0.1353, -0.9431, -0.3038, 0.105, -0.6402, -0.761, 0.3685, -0.6763, -0.6378, 0.07808, -0.0938, 0.9925, 6.833e-06, -0.1909, 0.9816, 4.367e-06, -0.4879, 0.8729, -0.04422, -0.4952, 0.8676, -0.3682, -0.9296, 0.01711, -0.3887, -0.9202, 0.04602, -0.4671, -0.8835, 0.03612, -0.4473, -0.8944, 0.002206, -0.3887, -0.9202, 0.04602, -0.405, -0.9112, 0.07499, -0.481, -0.874, 0.06871, -0.4671, -0.8835, 0.03612, -0.2747, -0.9585, -0.0756, -0.3382, -0.9409, -0.01728, -0.4155, -0.9087, -0.04062, -0.3451, -0.9312, -0.1178, 0.279, -0.9572, -0.07721, 0.3497, -0.9291, -0.12, 0.422, -0.9056, -0.04221, 0.344, -0.9388, -0.01851, 0.3962, -0.917, 0.04571, 0.4751, -0.8792, 0.03549, 0.4895, -0.8693, 0.0687, 0.413, -0.9076, 0.07532, 0.4435, -0.8809, 0.1654, 0.5063, -0.8476, 0.1588, 0.477, -0.792, 0.381, 0.4606, -0.7616, 0.4558, 0.1698, -0.9762, -0.1349, 0.0006993, -0.9901, -0.1406, -0.0002346, -0.9487, -0.3161, 0.1353, -0.9431, -0.3038, -0.0407, 0.13, 0.9907, -0.0506, -0.1371, 0.9893, 6.833e-06, -0.1909, 0.9816, -8.863e-06, 0.105, 0.9945, -0.405, -0.9112, 0.07499, -0.4224, -0.8998, 0.1093, -0.4911, -0.8647, 0.1055, -0.481, -0.874, 0.06871, -0.4224, -0.8998, 0.1093, -0.4344, -0.8858, 0.1634, -0.4974, -0.8531, 0.1574, -0.4911, -0.8647, 0.1055, -0.2112, -0.9695, -0.1246, -0.219, -0.9475, -0.2331, -0.135, -0.9436, -0.3022, -0.1691, -0.9767, -0.1324, -0.2112, -0.9695, -0.1246, -0.2747, -0.9585, -0.0756, -0.3451, -0.9312, -0.1178, -0.219, -0.9475, -0.2331, 0.344, -0.9388, -0.01851, 0.422, -0.9056, -0.04221, 0.4547, -0.8906, 0.0011, 0.375, -0.9269, 0.01632, 0.413, -0.9076, 0.07532, 0.4895, -0.8693, 0.0687, 0.4999, -0.8595, 0.1062, 0.4283, -0.8968, 0.1109, 0.4606, -0.7616, 0.4558, 0.477, -0.792, 0.381, 0.2547, -0.5691, 0.7818, 0.0493, -0.09221, 0.9945, -0.004003, -0.02549, 0.9997, 0.04543, 0.148, 0.9879, 0.07808, -0.0938, 0.9925, -0.2621, -0.5954, 0.7594, 0.0493, -0.09221, 0.9945, 0.2547, -0.5691, 0.7818, -0.0506, -0.1371, 0.9893, -0.0407, 0.13, 0.9907, -0.4344, -0.8858, 0.1634, -0.4521, -0.7827, 0.4277, -0.4724, -0.8038, 0.3615, -0.4974, -0.8531, 0.1574, -0.1691, -0.9767, -0.1324, -0.135, -0.9436, -0.3022, -0.0002346, -0.9487, -0.3161, 0.0006993, -0.9901, -0.1406, -0.4521, -0.7827, 0.4277, -0.004003, -0.02549, 0.9997, -0.2621, -0.5954, 0.7594, -0.4724, -0.8038, 0.3615, -0.3382, -0.9409, -0.01728, -0.3682, -0.9296, 0.01711, -0.4473, -0.8944, 0.002206, -0.4155, -0.9087, -0.04062, 0.2128, -0.9688, -0.1271, 0.2222, -0.9464, -0.2346, 0.3497, -0.9291, -0.12, 0.279, -0.9572, -0.07721, 0.375, -0.9269, 0.01632, 0.4547, -0.8906, 0.0011, 0.4751, -0.8792, 0.03549, 0.3962, -0.917, 0.04571, 0.4283, -0.8968, 0.1109, 0.4999, -0.8595, 0.1062, 0.5063, -0.8476, 0.1588, 0.4435, -0.8809, 0.1654, 0.2128, -0.9688, -0.1271, 0.1698, -0.9762, -0.1349, 0.1353, -0.9431, -0.3038, 0.2222, -0.9464, -0.2346, 0.04543, 0.148, 0.9879, -8.863e-06, 0.105, 0.9945, 6.833e-06, -0.1909, 0.9816, 0.07808, -0.0938, 0.9925, 0.9959, -0.08949, -0.01578, 0.9886, -0.1447, 0.04097, 0.9661, -0.2581, 0.001006, 0.9773, -0.2047, -0.05449, 0.9712, 0.104, -0.2144, 0.9914, 0.02158, -0.1287, 0.9807, -0.1004, -0.168, 0.9657, -0.02811, -0.2581, 0.3374, -0.6582, 0.673, 0.3406, -0.6126, 0.7132, 0.7914, -0.4918, 0.363, 0.8122, -0.4416, 0.3811, 0.8769, 0.2743, -0.3948, 0.9712, 0.104, -0.2144, 0.9657, -0.02811, -0.2581, 0.8805, 0.1187, -0.4589, 0.9969, -0.0371, -0.06892, 0.9959, -0.08949, -0.01578, 0.9773, -0.2047, -0.05449, 0.9822, -0.1545, -0.1073, 0.9692, -0.2163, 0.1174, 0.8122, -0.4416, 0.3811, 0.7914, -0.4918, 0.363, 0.9429, -0.3243, 0.0763, -0.9652, -0.03149, -0.2595, -0.9712, 0.1027, -0.2152, -0.8769, 0.2731, -0.3955, -0.8803, 0.1158, -0.46, -0.9763, -0.2089, -0.0564, -0.9957, -0.09099, -0.01674, -0.9968, -0.03853, -0.06982, -0.9813, -0.1584, -0.1089, -0.8042, -0.4874, 0.3402, -0.8285, -0.4286, 0.3604, -0.969, -0.2179, 0.1163, -0.9415, -0.3289, 0.0739, 0.1018, 0.6611, -0.7434, 0.4914, 0.5542, -0.6719, 0.5105, 0.3682, -0.777, 0.1269, 0.4849, -0.8653, 0.0, -0.6798, 0.7334, -7.334e-07, -0.5817, 0.8134, 0.0409, -0.5885, 0.8075, 0.03749, -0.6803, 0.732, 6.475e-05, 0.6704, -0.742, 0.1018, 0.6611, -0.7434, 0.1269, 0.4849, -0.8653, -0.0002197, 0.5014, -0.8652, -0.8803, 0.1158, -0.46, -0.8769, 0.2731, -0.3955, -0.4911, 0.5539, -0.6724, -0.5102, 0.3669, -0.7779, -0.9813, -0.1584, -0.1089, -0.9968, -0.03853, -0.06982, -0.9914, 0.02021, -0.1296, -0.98, -0.1041, -0.1695, -0.9415, -0.3289, 0.0739, -0.969, -0.2179, 0.1163, -0.9884, -0.1463, 0.03995, -0.9649, -0.2625, -0.0009981, 0.4914, 0.5542, -0.6719, 0.8769, 0.2743, -0.3948, 0.8805, 0.1187, -0.4589, 0.5105, 0.3682, -0.777, 0.9914, 0.02158, -0.1287, 0.9969, -0.0371, -0.06892, 0.9822, -0.1545, -0.1073, 0.9807, -0.1004, -0.168, 0.9886, -0.1447, 0.04097, 0.9692, -0.2163, 0.1174, 0.9429, -0.3243, 0.0763, 0.9661, -0.2581, 0.001006, -0.04828, -0.681, 0.7307, -0.3767, -0.6525, 0.6576, -0.3767, -0.6149, 0.6928, -0.05319, -0.5913, 0.8047, -0.98, -0.1041, -0.1695, -0.9914, 0.02021, -0.1296, -0.9712, 0.1027, -0.2152, -0.9652, -0.03149, -0.2595, -0.9649, -0.2625, -0.0009981, -0.9884, -0.1463, 0.03995, -0.9957, -0.09099, -0.01674, -0.9763, -0.2089, -0.0564, -0.3767, -0.6525, 0.6576, -0.8285, -0.4286, 0.3604, -0.8042, -0.4874, 0.3402, -0.3767, -0.6149, 0.6928, -0.101, 0.6613, -0.7433, -0.1265, 0.4847, -0.8655, -0.5102, 0.3669, -0.7779, -0.4911, 0.5539, -0.6724, 6.475e-05, 0.6704, -0.742, -0.0002197, 0.5014, -0.8652, -0.1265, 0.4847, -0.8655, -0.101, 0.6613, -0.7433, 0.03749, -0.6803, 0.732, 0.0409, -0.5885, 0.8075, 0.3406, -0.6126, 0.7132, 0.3374, -0.6582, 0.673, 0.0, -0.6798, 0.7334, -0.04828, -0.681, 0.7307, -0.05319, -0.5913, 0.8047, -7.334e-07, -0.5817, 0.8134])] * 3)])

# ---- objects
ob_slopeup = bpy.data.objects.new('slopeUp', me_slopeup)

# ---- transforms, parenting, visibility, modifiers, constraints
ob_slopeup.location = (0.0, 0.0, 0.0)
ob_slopeup.rotation_euler = (1.571, -0.0, 0.0)
ob_slopeup.lineart.crease_threshold = 0.0

# ---- collection membership
col_collection_1.objects.link(ob_slopeup)

# ---- scene / render settings (as saved in the file)
scene.frame_start = 1; scene.frame_end = 250; scene.frame_set(1)
scene.render.engine = 'BLENDER_EEVEE_NEXT'
scene.render.resolution_percentage = 50
scene.render.dither_intensity = 0.0
scene.cycles.use_denoising = False
scene.cycles.samples = 128
scene.cycles.sampling_pattern = 'TABULATED_SOBOL'
scene.cycles.light_sampling_threshold = 0.0
scene.cycles.use_adaptive_sampling = False
scene.cycles.use_light_tree = False
scene.cycles.blur_glossy = 0.0
scene.cycles.sample_clamp_indirect = 0.0
scene.view_settings.view_transform = 'Standard'
bpy.context.view_layer.update()

# ---- added for rendering (the .blend has no active camera and no usable light): camera, sun
cam_auto = bpy.data.cameras.new('AutoCamera')
cam_auto.lens = 50.0
cam_auto.sensor_width = 36.0
cam_auto.clip_end = 1000.0
ob_auto_camera = bpy.data.objects.new('AutoCamera', cam_auto)
scene.collection.objects.link(ob_auto_camera)
ob_auto_camera.location = (25.9242, -35.2137, 29.1867)
ob_auto_camera.rotation_euler = (1.09748, -7.21219e-08, 0.694738)
scene.camera = ob_auto_camera
light_auto_sun = bpy.data.lights.new('AutoSun', 'SUN')
light_auto_sun.energy = 3.0
light_auto_sun.angle = 0.0523599
ob_auto_sun = bpy.data.objects.new('AutoSun', light_auto_sun)
scene.collection.objects.link(ob_auto_sun)
ob_auto_sun.rotation_euler = (0.872665, 0.174533, 0.523599)
bpy.context.view_layer.update()
